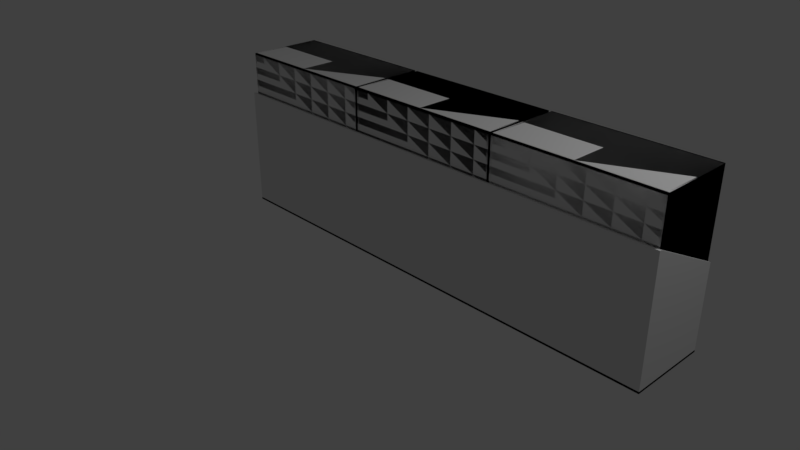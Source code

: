 # Source: capstoneProject_islandShelfHalf_Final_glassLocker.blend  (saved by Blender 2.79.0; exported with 4.5.12 LTS)
import bpy
from mathutils import Matrix  # noqa: F401  (used for matrix-valued properties, if any)

bpy.ops.wm.read_factory_settings(use_empty=True)
scene = bpy.context.scene
scene.name = 'Scene'

# ---- collections
col_collection_1 = bpy.data.collections.new('Collection 1'); scene.collection.children.link(col_collection_1)
col_collection_3 = bpy.data.collections.new('Collection 3'); scene.collection.children.link(col_collection_3)

# ---- materials (node trees are filled in below, after node groups)
mat_glass = bpy.data.materials.new('glass')
mat_glass.alpha_threshold = 0.0
mat_glass.use_transparent_shadow = False
mat_glass.roughness = 0.5
mat_metal_001 = bpy.data.materials.new('metal.001')
mat_metal_001.alpha_threshold = 0.0
mat_metal_001.use_transparent_shadow = False
mat_metal_001.roughness = 0.5

# ---- material node trees

# ---- world
world_world = bpy.data.worlds.new('World'); scene.world = world_world
world_world.color = (0.05088, 0.05088, 0.05088)
world_world.use_sun_shadow = False
world_world.sun_shadow_jitter_overblur = 0.0
world_world.cycles.sampling_method = 'MANUAL'

# ---- cameras
cam_camera_001 = bpy.data.cameras.new('Camera.001')
cam_camera_001.clip_end = 100.0
cam_camera_001.lens = 35.0
cam_camera_001.sensor_width = 32.0
cam_camera_001.sensor_height = 18.0
cam_camera_001.ortho_scale = 7.314
cam_camera_001.dof.focus_distance = 0.0
cam_camera_001.dof.aperture_fstop = 128.0
cam_camera_001.dof.aperture_blades = 6
cam_camera = bpy.data.cameras.new('Camera')
cam_camera.clip_end = 100.0
cam_camera.lens = 35.0
cam_camera.sensor_width = 32.0
cam_camera.sensor_height = 18.0
cam_camera.ortho_scale = 7.314
cam_camera.dof.focus_distance = 0.0
cam_camera.dof.aperture_fstop = 128.0

# ---- lights
light_lamp_001 = bpy.data.lights.new('Lamp.001', 'POINT')
light_lamp_001.transmission_factor = 0.0
light_lamp_001.energy = 100.0
light_lamp_001.shadow_buffer_clip_start = 0.5
light_lamp_001.shadow_soft_size = 0.1
light_lamp_001.shadow_maximum_resolution = 0.006
light_lamp_001.use_absolute_resolution = True
light_lamp = bpy.data.lights.new('Lamp', 'POINT')
light_lamp.transmission_factor = 0.0
light_lamp.cutoff_distance = 30.0
light_lamp.energy = 100.0
light_lamp.shadow_buffer_clip_start = 1.001
light_lamp.shadow_soft_size = 0.1
light_lamp.shadow_maximum_resolution = 0.006
light_lamp.use_absolute_resolution = True

# ---- meshes
me_cube_006 = bpy.data.meshes.new('Cube.006')
me_cube_006.from_pydata([(-1.006, -1.0, -1.0), (-1.006, -1.0, 1.0), (-1.006, 1.0, -1.0), (-1.006, 1.0, 1.0), (1.0, -1.0, -1.0), (1.0, -1.0, 1.0), (1.0, 1.0, -1.0), (1.0, 1.0, 1.0), (0.9752, 1.0, -1.0), (0.9752, 1.0, 1.0), (0.9752, -1.0, -1.0), (0.9752, -1.0, 1.0), (-0.9819, 1.0, -1.0), (-0.9819, -1.0, 1.0), (-0.9819, 1.0, 1.0), (-0.9819, -1.0, -1.0), (-1.006, -1.0, 0.9603), (-1.006, 1.0, 0.9603), (1.0, 1.0, 0.9603), (1.0, -1.0, 0.9603), (0.9752, -1.0, 0.9603), (0.9752, 1.0, 0.9603), (-0.9819, 1.0, 0.9603), (-0.9819, -1.0, 0.9603), (-1.006, 1.0, -0.9622), (1.0, 1.0, -0.9622), (1.0, -1.0, -0.9622), (0.9752, -1.0, -0.9622), (0.9752, 1.0, -0.9622), (-0.9819, 1.0, -0.9622), (-0.9819, -1.0, -0.9622), (-1.006, -1.0, -0.9622), (-1.006, -0.9506, -1.0), (-1.006, -0.9506, 1.0), (1.0, -0.9506, -1.0), (1.0, -0.9506, 1.0), (0.9752, -0.9506, 1.0), (-0.9819, -0.9506, 1.0), (1.0, -0.9506, 0.9603), (-1.006, -0.9506, 0.9603), (-1.006, -0.9506, -0.9622), (1.0, -0.9506, -0.9622), (-1.006, 0.9457, 1.0), (1.0, 0.9457, -1.0), (-1.006, 0.9457, 0.9603), (-1.006, 0.9457, -0.9622), (-1.006, 0.9457, -1.0), (1.0, 0.9457, 1.0), (0.9752, 0.9457, 1.0), (-0.9819, 0.9457, 1.0), (1.0, 0.9457, 0.9603), (1.0, 0.9457, -0.9622), (-1.006, -1.0, -1.0), (-1.006, -1.0, 1.0), (-1.006, 1.0, -1.0), (-1.006, 1.0, 1.0), (1.0, -1.0, -1.0), (1.0, -1.0, 1.0), (1.0, 1.0, -1.0), (1.0, 1.0, 1.0), (0.9752, 1.0, -1.0), (0.9752, 1.0, 1.0), (0.9752, -1.0, -1.0), (0.9752, -1.0, 1.0), (-0.9819, 1.0, -1.0), (-0.9819, -1.0, 1.0), (-0.9819, 1.0, 1.0), (-0.9819, -1.0, -1.0), (-1.006, -1.0, 0.9603), (-1.006, 1.0, 0.9603), (1.0, 1.0, 0.9603), (1.0, -1.0, 0.9603), (0.9752, -1.0, 0.9603), (0.9752, 1.0, 0.9603), (-0.9819, 1.0, 0.9603), (-0.9819, -1.0, 0.9603), (-1.006, 1.0, -0.9622), (1.0, 1.0, -0.9622), (1.0, -1.0, -0.9622), (0.9752, -1.0, -0.9622), (0.9752, 1.0, -0.9622), (-0.9819, 1.0, -0.9622), (-0.9819, -1.0, -0.9622), (-1.006, -1.0, -0.9622), (-1.006, -0.9506, -1.0), (-1.006, -0.9506, 1.0), (1.0, -0.9506, -1.0), (1.0, -0.9506, 1.0), (0.9752, -0.9506, 1.0), (-0.9819, -0.9506, 1.0), (1.0, -0.9506, 0.9603), (-1.006, -0.9506, 0.9603), (-1.006, -0.9506, -0.9622), (1.0, -0.9506, -0.9622), (-1.006, 0.9457, 1.0), (1.0, 0.9457, -1.0), (-1.006, 0.9457, 0.9603), (-1.006, 0.9457, -0.9622), (-1.006, 0.9457, -1.0), (1.0, 0.9457, 1.0), (0.9752, 0.9457, 1.0), (-0.9819, 0.9457, 1.0), (1.0, 0.9457, 0.9603), (1.0, 0.9457, -0.9622), (1.035, -1.0, -1.0), (1.035, -1.0, 1.0), (1.035, 1.0, -1.0), (1.035, 1.0, 1.0), (3.072, -1.0, -1.0), (3.072, -1.0, 1.0), (3.072, 1.0, -1.0), (3.072, 1.0, 1.0), (3.047, 1.0, -1.0), (3.047, 1.0, 1.0), (3.047, -1.0, -1.0), (3.047, -1.0, 1.0), (1.059, 1.0, -1.0), (1.059, -1.0, 1.0), (1.059, 1.0, 1.0), (1.059, -1.0, -1.0), (1.035, -1.0, 0.9603), (1.035, 1.0, 0.9603), (3.072, 1.0, 0.9603), (3.072, -1.0, 0.9603), (3.047, -1.0, 0.9603), (3.047, 1.0, 0.9603), (1.059, 1.0, 0.9603), (1.059, -1.0, 0.9603), (1.035, 1.0, -0.9623), (3.072, 1.0, -0.9623), (3.072, -1.0, -0.9623), (3.047, -1.0, -0.9623), (3.047, 1.0, -0.9623), (1.059, 1.0, -0.9623), (1.059, -1.0, -0.9623), (1.035, -1.0, -0.9623), (1.035, -0.9506, -1.0), (1.035, -0.9506, 1.0), (3.072, -0.9506, -1.0), (3.072, -0.9506, 1.0), (3.047, -0.9506, 1.0), (1.059, -0.9506, 1.0), (3.072, -0.9506, 0.9603), (1.035, -0.9506, 0.9603), (1.035, -0.9506, -0.9623), (3.072, -0.9506, -0.9623), (1.035, 0.9457, 1.0), (3.072, 0.9457, -1.0), (1.035, 0.9457, 0.9603), (1.035, 0.9457, -0.9623), (1.035, 0.9457, -1.0), (3.072, 0.9457, 1.0), (3.047, 0.9457, 1.0), (1.059, 0.9457, 1.0), (3.072, 0.9457, 0.9603), (3.072, 0.9457, -0.9623), (1.035, -1.0, -1.0), (1.035, -1.0, 1.0), (1.035, 1.0, -1.0), (1.035, 1.0, 1.0), (3.072, -1.0, -1.0), (3.072, -1.0, 1.0), (3.072, 1.0, -1.0), (3.072, 1.0, 1.0), (3.047, 1.0, -1.0), (3.047, 1.0, 1.0), (3.047, -1.0, -1.0), (3.047, -1.0, 1.0), (1.059, 1.0, -1.0), (1.059, -1.0, 1.0), (1.059, 1.0, 1.0), (1.059, -1.0, -1.0), (1.035, -1.0, 0.9603), (1.035, 1.0, 0.9603), (3.072, 1.0, 0.9603), (3.072, -1.0, 0.9603), (3.047, -1.0, 0.9603), (3.047, 1.0, 0.9603), (1.059, 1.0, 0.9603), (1.059, -1.0, 0.9603), (1.035, 1.0, -0.9623), (3.072, 1.0, -0.9623), (3.072, -1.0, -0.9623), (3.047, -1.0, -0.9623), (3.047, 1.0, -0.9623), (1.059, 1.0, -0.9623), (1.059, -1.0, -0.9623), (1.035, -1.0, -0.9623), (1.035, -0.9506, -1.0), (1.035, -0.9506, 1.0), (3.072, -0.9506, -1.0), (3.072, -0.9506, 1.0), (3.047, -0.9506, 1.0), (1.059, -0.9506, 1.0), (3.072, -0.9506, 0.9603), (1.035, -0.9506, 0.9603), (1.035, -0.9506, -0.9623), (3.072, -0.9506, -0.9623), (1.035, 0.9457, 1.0), (3.072, 0.9457, -1.0), (1.035, 0.9457, 0.9603), (1.035, 0.9457, -0.9623), (1.035, 0.9457, -1.0), (3.072, 0.9457, 1.0), (3.047, 0.9457, 1.0), (1.059, 0.9457, 1.0), (3.072, 0.9457, 0.9603), (3.072, 0.9457, -0.9623), (3.108, -1.011, -0.9998), (3.108, -1.011, 1.0), (3.108, 1.011, -0.9998), (3.108, 1.011, 1.0), (5.125, -1.011, -0.9998), (5.125, -1.011, 1.0), (5.125, 1.011, -0.9998), (5.125, 1.011, 1.0), (5.1, 1.011, -0.9998), (5.1, 1.011, 1.0), (5.1, -1.011, -0.9998), (5.1, -1.011, 1.0), (3.133, 1.011, -0.9998), (3.133, -1.011, 1.0), (3.133, 1.011, 1.0), (3.133, -1.011, -0.9998), (3.108, -1.011, 0.9605), (3.108, 1.011, 0.9605), (5.125, 1.011, 0.9605), (5.125, -1.011, 0.9605), (5.1, -1.011, 0.9605), (5.1, 1.011, 0.9605), (3.133, 1.011, 0.9605), (3.133, -1.011, 0.9605), (3.108, 1.011, -0.962), (5.125, 1.011, -0.962), (5.125, -1.011, -0.962), (5.1, -1.011, -0.962), (5.1, 1.011, -0.962), (3.133, 1.011, -0.962), (3.133, -1.011, -0.962), (3.108, -1.011, -0.962), (3.108, -0.9606, -0.9998), (3.108, -0.9606, 1.0), (5.125, -0.9606, -0.9998), (5.125, -0.9606, 1.0), (5.1, -0.9606, 1.0), (3.133, -0.9606, 1.0), (5.125, -0.9606, 0.9605), (3.108, -0.9606, 0.9605), (3.108, -0.9606, -0.962), (5.125, -0.9606, -0.962), (3.108, 0.9557, 1.0), (5.125, 0.9557, -0.9998), (3.108, 0.9557, 0.9605), (3.108, 0.9557, -0.962), (3.108, 0.9557, -0.9998), (5.125, 0.9557, 1.0), (5.1, 0.9557, 1.0), (3.133, 0.9557, 1.0), (5.125, 0.9557, 0.9605), (5.125, 0.9557, -0.962), (3.108, -1.011, -0.9998), (3.108, -1.011, 1.0), (3.108, 1.011, -0.9998), (3.108, 1.011, 1.0), (5.125, -1.011, -0.9998), (5.125, -1.011, 1.0), (5.125, 1.011, -0.9998), (5.125, 1.011, 1.0), (5.1, 1.011, -0.9998), (5.1, 1.011, 1.0), (5.1, -1.011, -0.9998), (5.1, -1.011, 1.0), (3.133, 1.011, -0.9998), (3.133, -1.011, 1.0), (3.133, 1.011, 1.0), (3.133, -1.011, -0.9998), (3.108, -1.011, 0.9605), (3.108, 1.011, 0.9605), (5.125, 1.011, 0.9605), (5.125, -1.011, 0.9605), (5.1, -1.011, 0.9605), (5.1, 1.011, 0.9605), (3.133, 1.011, 0.9605), (3.133, -1.011, 0.9605), (3.108, 1.011, -0.962), (5.125, 1.011, -0.962), (5.125, -1.011, -0.962), (5.1, -1.011, -0.962), (5.1, 1.011, -0.962), (3.133, 1.011, -0.962), (3.133, -1.011, -0.962), (3.108, -1.011, -0.962), (3.108, -0.9606, -0.9998), (3.108, -0.9606, 1.0), (5.125, -0.9606, -0.9998), (5.125, -0.9606, 1.0), (5.1, -0.9606, 1.0), (3.133, -0.9606, 1.0), (5.125, -0.9606, 0.9605), (3.108, -0.9606, 0.9605), (3.108, -0.9606, -0.962), (5.125, -0.9606, -0.962), (3.108, 0.9557, 1.0), (5.125, 0.9557, -0.9998), (3.108, 0.9557, 0.9605), (3.108, 0.9557, -0.962), (3.108, 0.9557, -0.9998), (5.125, 0.9557, 1.0), (5.1, 0.9557, 1.0), (3.133, 0.9557, 1.0), (5.125, 0.9557, 0.9605), (5.125, 0.9557, -0.962)], [], [(44, 42, 3, 17), (21, 9, 7, 18), (38, 35, 5, 19), (23, 13, 1, 16), (35, 36, 11, 5), (37, 33, 1, 13), (19, 5, 11, 20), (22, 14, 9, 21), (17, 3, 14, 22), (36, 37, 13, 11), (20, 11, 13, 23), (27, 20, 23, 30), (24, 17, 22, 29), (29, 22, 21, 28), (26, 19, 20, 27), (30, 23, 16, 31), (41, 38, 19, 26), (28, 21, 18, 25), (45, 44, 17, 24), (46, 45, 24, 2), (8, 28, 25, 6), (34, 41, 26, 4), (15, 30, 31, 0), (4, 26, 27, 10), (12, 29, 28, 8), (2, 24, 29, 12), (10, 27, 30, 15), (43, 51, 41, 34), (0, 31, 40, 32), (31, 16, 39, 40), (51, 50, 38, 41), (48, 49, 37, 36), (49, 42, 33, 37), (47, 48, 36, 35), (50, 47, 35, 38), (16, 1, 33, 39), (18, 7, 47, 50), (7, 9, 48, 47), (14, 3, 42, 49), (9, 14, 49, 48), (25, 18, 50, 51), (6, 25, 51, 43), (32, 40, 45, 46), (40, 39, 44, 45), (39, 33, 42, 44), (96, 94, 55, 69), (73, 61, 59, 70), (90, 87, 57, 71), (75, 65, 53, 68), (87, 88, 63, 57), (89, 85, 53, 65), (71, 57, 63, 72), (74, 66, 61, 73), (69, 55, 66, 74), (88, 89, 65, 63), (72, 63, 65, 75), (79, 72, 75, 82), (76, 69, 74, 81), (81, 74, 73, 80), (78, 71, 72, 79), (82, 75, 68, 83), (93, 90, 71, 78), (80, 73, 70, 77), (97, 96, 69, 76), (98, 97, 76, 54), (60, 80, 77, 58), (86, 93, 78, 56), (67, 82, 83, 52), (56, 78, 79, 62), (64, 81, 80, 60), (54, 76, 81, 64), (62, 79, 82, 67), (95, 103, 93, 86), (52, 83, 92, 84), (83, 68, 91, 92), (103, 102, 90, 93), (100, 101, 89, 88), (101, 94, 85, 89), (99, 100, 88, 87), (102, 99, 87, 90), (68, 53, 85, 91), (70, 59, 99, 102), (59, 61, 100, 99), (66, 55, 94, 101), (61, 66, 101, 100), (77, 70, 102, 103), (58, 77, 103, 95), (84, 92, 97, 98), (92, 91, 96, 97), (91, 85, 94, 96), (148, 146, 107, 121), (125, 113, 111, 122), (142, 139, 109, 123), (127, 117, 105, 120), (139, 140, 115, 109), (141, 137, 105, 117), (123, 109, 115, 124), (126, 118, 113, 125), (121, 107, 118, 126), (140, 141, 117, 115), (124, 115, 117, 127), (131, 124, 127, 134), (128, 121, 126, 133), (133, 126, 125, 132), (130, 123, 124, 131), (134, 127, 120, 135), (145, 142, 123, 130), (132, 125, 122, 129), (149, 148, 121, 128), (150, 149, 128, 106), (112, 132, 129, 110), (138, 145, 130, 108), (119, 134, 135, 104), (108, 130, 131, 114), (116, 133, 132, 112), (106, 128, 133, 116), (114, 131, 134, 119), (147, 155, 145, 138), (104, 135, 144, 136), (135, 120, 143, 144), (155, 154, 142, 145), (152, 153, 141, 140), (153, 146, 137, 141), (151, 152, 140, 139), (154, 151, 139, 142), (120, 105, 137, 143), (122, 111, 151, 154), (111, 113, 152, 151), (118, 107, 146, 153), (113, 118, 153, 152), (129, 122, 154, 155), (110, 129, 155, 147), (136, 144, 149, 150), (144, 143, 148, 149), (143, 137, 146, 148), (200, 198, 159, 173), (177, 165, 163, 174), (194, 191, 161, 175), (179, 169, 157, 172), (191, 192, 167, 161), (193, 189, 157, 169), (175, 161, 167, 176), (178, 170, 165, 177), (173, 159, 170, 178), (192, 193, 169, 167), (176, 167, 169, 179), (183, 176, 179, 186), (180, 173, 178, 185), (185, 178, 177, 184), (182, 175, 176, 183), (186, 179, 172, 187), (197, 194, 175, 182), (184, 177, 174, 181), (201, 200, 173, 180), (202, 201, 180, 158), (164, 184, 181, 162), (190, 197, 182, 160), (171, 186, 187, 156), (160, 182, 183, 166), (168, 185, 184, 164), (158, 180, 185, 168), (166, 183, 186, 171), (199, 207, 197, 190), (156, 187, 196, 188), (187, 172, 195, 196), (207, 206, 194, 197), (204, 205, 193, 192), (205, 198, 189, 193), (203, 204, 192, 191), (206, 203, 191, 194), (172, 157, 189, 195), (174, 163, 203, 206), (163, 165, 204, 203), (170, 159, 198, 205), (165, 170, 205, 204), (181, 174, 206, 207), (162, 181, 207, 199), (188, 196, 201, 202), (196, 195, 200, 201), (195, 189, 198, 200), (252, 250, 211, 225), (229, 217, 215, 226), (246, 243, 213, 227), (231, 221, 209, 224), (243, 244, 219, 213), (245, 241, 209, 221), (227, 213, 219, 228), (230, 222, 217, 229), (225, 211, 222, 230), (244, 245, 221, 219), (228, 219, 221, 231), (235, 228, 231, 238), (232, 225, 230, 237), (237, 230, 229, 236), (234, 227, 228, 235), (238, 231, 224, 239), (249, 246, 227, 234), (236, 229, 226, 233), (253, 252, 225, 232), (254, 253, 232, 210), (216, 236, 233, 214), (242, 249, 234, 212), (223, 238, 239, 208), (212, 234, 235, 218), (220, 237, 236, 216), (210, 232, 237, 220), (218, 235, 238, 223), (251, 259, 249, 242), (208, 239, 248, 240), (239, 224, 247, 248), (259, 258, 246, 249), (256, 257, 245, 244), (257, 250, 241, 245), (255, 256, 244, 243), (258, 255, 243, 246), (224, 209, 241, 247), (226, 215, 255, 258), (215, 217, 256, 255), (222, 211, 250, 257), (217, 222, 257, 256), (233, 226, 258, 259), (214, 233, 259, 251), (240, 248, 253, 254), (248, 247, 252, 253), (247, 241, 250, 252), (304, 302, 263, 277), (281, 269, 267, 278), (298, 295, 265, 279), (283, 273, 261, 276), (295, 296, 271, 265), (297, 293, 261, 273), (279, 265, 271, 280), (282, 274, 269, 281), (277, 263, 274, 282), (296, 297, 273, 271), (280, 271, 273, 283), (287, 280, 283, 290), (284, 277, 282, 289), (289, 282, 281, 288), (286, 279, 280, 287), (290, 283, 276, 291), (301, 298, 279, 286), (288, 281, 278, 285), (305, 304, 277, 284), (306, 305, 284, 262), (268, 288, 285, 266), (294, 301, 286, 264), (275, 290, 291, 260), (264, 286, 287, 270), (272, 289, 288, 268), (262, 284, 289, 272), (270, 287, 290, 275), (303, 311, 301, 294), (260, 291, 300, 292), (291, 276, 299, 300), (311, 310, 298, 301), (308, 309, 297, 296), (309, 302, 293, 297), (307, 308, 296, 295), (310, 307, 295, 298), (276, 261, 293, 299), (278, 267, 307, 310), (267, 269, 308, 307), (274, 263, 302, 309), (269, 274, 309, 308), (285, 278, 310, 311), (266, 285, 311, 303), (292, 300, 305, 306), (300, 299, 304, 305), (299, 293, 302, 304)])
me_cube_006.polygons.foreach_set('use_smooth', [True] * 270)
me_cube_006.polygons.foreach_set('material_index', [1, 1, 1, 1, 1, 1, 1, 1, 1, 1, 1, 0, 1, 0, 1, 1, 1, 1, 1, 1, 1, 1, 1, 1, 1, 1, 1, 1, 1, 1, 0, 0, 1, 1, 1, 1, 1, 1, 1, 1, 1, 1, 1, 0, 1, 1, 1, 1, 1, 1, 1, 1, 1, 1, 1, 1, 0, 1, 0, 1, 1, 1, 1, 1, 1, 1, 1, 1, 1, 1, 1, 1, 1, 1, 1, 0, 0, 1, 1, 1, 1, 1, 1, 1, 1, 1, 1, 1, 0, 1, 1, 1, 1, 1, 1, 1, 1, 1, 1, 1, 1, 0, 1, 0, 1, 1, 1, 1, 1, 1, 1, 1, 1, 1, 1, 1, 1, 1, 1, 1, 0, 0, 1, 1, 1, 1, 1, 1, 1, 1, 1, 1, 1, 0, 1, 1, 1, 1, 1, 1, 1, 1, 1, 1, 1, 1, 0, 1, 0, 1, 1, 1, 1, 1, 1, 1, 1, 1, 1, 1, 1, 1, 1, 1, 1, 0, 0, 1, 1, 1, 1, 1, 1, 1, 1, 1, 1, 1, 0, 1, 1, 1, 1, 1, 1, 1, 1, 1, 1, 1, 1, 0, 1, 0, 1, 1, 1, 1, 1, 1, 1, 1, 1, 1, 1, 1, 1, 1, 1, 1, 0, 0, 1, 1, 1, 1, 1, 1, 1, 1, 1, 1, 1, 0, 1, 1, 1, 1, 1, 1, 1, 1, 1, 1, 1, 1, 0, 1, 0, 1, 1, 1, 1, 1, 1, 1, 1, 1, 1, 1, 1, 1, 1, 1, 1, 0, 0, 1, 1, 1, 1, 1, 1, 1, 1, 1, 1, 1, 0, 1])
_k = set([(0, 31), (1, 13), (1, 16), (1, 33), (2, 24), (3, 14), (3, 17), (3, 42), (4, 26), (5, 11), (5, 19), (5, 35), (6, 25), (7, 9), (7, 18), (7, 47), (9, 14), (11, 13), (16, 31), (17, 24), (18, 25), (19, 26), (33, 42), (35, 47), (52, 83), (53, 65), (53, 68), (53, 85), (54, 76), (55, 66), (55, 69), (55, 94), (56, 78), (57, 63), (57, 71), (57, 87), (58, 77), (59, 61), (59, 70), (59, 99), (61, 66), (63, 65), (68, 83), (69, 76), (70, 77), (71, 78), (85, 94), (87, 99), (104, 135), (105, 117), (105, 120), (105, 137), (106, 128), (107, 118), (107, 121), (107, 146), (108, 130), (109, 115), (109, 123), (109, 139), (110, 129), (111, 113), (111, 122), (111, 151), (113, 118), (115, 117), (120, 135), (121, 128), (122, 129), (123, 130), (137, 146), (139, 151), (156, 187), (157, 169), (157, 172), (157, 189), (158, 180), (159, 170), (159, 173), (159, 198), (160, 182), (161, 167), (161, 175), (161, 191), (162, 181), (163, 165), (163, 174), (163, 203), (165, 170), (167, 169), (172, 187), (173, 180), (174, 181), (175, 182), (189, 198), (191, 203), (208, 239), (209, 221), (209, 224), (209, 241), (210, 232), (211, 222), (211, 225), (211, 250), (212, 234), (213, 219), (213, 227), (213, 243), (214, 233), (215, 217), (215, 226), (215, 255), (217, 222), (219, 221), (224, 239), (225, 232), (226, 233), (227, 234), (241, 250), (243, 255), (260, 291), (261, 273), (261, 276), (261, 293), (262, 284), (263, 274), (263, 277), (263, 302), (264, 286), (265, 271), (265, 279), (265, 295), (266, 285), (267, 269), (267, 278), (267, 307), (269, 274), (271, 273), (276, 291), (277, 284), (278, 285), (279, 286), (293, 302), (295, 307)])
me_cube_006.attributes.new('sharp_edge', 'BOOLEAN', 'EDGE').data.foreach_set('value', [ (min(e.vertices), max(e.vertices)) in _k for e in me_cube_006.edges])
me_cube_006.materials.append(mat_glass)
me_cube_006.materials.append(mat_metal_001)
me_cube_006.use_remesh_preserve_volume = False
me_cube_006.use_remesh_preserve_attributes = False
me_cube_006.use_mirror_vertex_groups = False
me_cube_006.update()
me_cube_006.normals_split_custom_set([tuple(v) for v in zip(*[iter([-1.0, 0.0, 0.0, -1.0, 0.0, 0.0, -1.0, 0.0, 0.0, -1.0, 0.0, 0.0, 0.0, 1.0, 0.0, 0.0, 1.0, 0.0, 0.0, 1.0, 0.0, 0.0, 1.0, 0.0, 1.0, 0.0, 0.0, 1.0, 0.0, 0.0, 1.0, 0.0, 0.0, 1.0, 0.0, 0.0, 0.0, -1.0, 0.0, 0.0, -1.0, 0.0, 0.0, -1.0, 0.0, 0.0, -1.0, 0.0, 0.0, 0.0, 1.0, 0.0, 0.0, 1.0, 0.0, 0.0, 1.0, 0.0, 0.0, 1.0, 0.0, 0.0, 1.0, 0.0, 0.0, 1.0, 0.0, 0.0, 1.0, 0.0, 0.0, 1.0, 0.0, -1.0, 0.0, 0.0, -1.0, 0.0, 0.0, -1.0, 0.0, 0.0, -1.0, 0.0, 0.0, 1.0, 0.0, 0.0, 1.0, 0.0, 0.0, 1.0, 0.0, 0.0, 1.0, 0.0, 0.0, 1.0, 0.0, 0.0, 1.0, 0.0, 0.0, 1.0, 0.0, 0.0, 1.0, 0.0, 0.0, 0.0, 1.0, 0.0, 0.0, 1.0, 0.0, 0.0, 1.0, 0.0, 0.0, 1.0, 0.0, -1.0, 0.0, 0.0, -1.0, 0.0, 0.0, -1.0, 0.0, 0.0, -1.0, 0.0, 0.0, -1.0, 0.0, 0.0, -1.0, 0.0, 0.0, -1.0, 0.0, 0.0, -1.0, 0.0, 0.0, 1.0, 0.0, 0.0, 1.0, 0.0, 0.0, 1.0, 0.0, 0.0, 1.0, 0.0, 0.0, 1.0, 0.0, 0.0, 1.0, 0.0, 0.0, 1.0, 0.0, 0.0, 1.0, 0.0, 0.0, -1.0, 0.0, 0.0, -1.0, 0.0, 0.0, -1.0, 0.0, 0.0, -1.0, 0.0, 0.0, -1.0, 0.0, 0.0, -1.0, 0.0, 0.0, -1.0, 0.0, 0.0, -1.0, 0.0, 1.0, 0.0, 0.0, 1.0, 0.0, 0.0, 1.0, 0.0, 0.0, 1.0, 0.0, 0.0, 0.0, 1.0, 0.0, 0.0, 1.0, 0.0, 0.0, 1.0, 0.0, 0.0, 1.0, 0.0, -1.0, 0.0, 0.0, -1.0, 0.0, 0.0, -1.0, 0.0, 0.0, -1.0, 0.0, 0.0, -1.0, 0.0, 0.0, -1.0, 0.0, 0.0, -1.0, 0.0, 0.0, -1.0, 0.0, 0.0, 0.0, 1.0, 0.0, 0.0, 1.0, 0.0, 0.0, 1.0, 0.0, 0.0, 1.0, 0.0, 1.0, 0.0, 0.0, 1.0, 0.0, 0.0, 1.0, 0.0, 0.0, 1.0, 0.0, 0.0, 0.0, -1.0, 0.0, 0.0, -1.0, 0.0, 0.0, -1.0, 0.0, 0.0, -1.0, 0.0, 0.0, -1.0, 0.0, 0.0, -1.0, 0.0, 0.0, -1.0, 0.0, 0.0, -1.0, 0.0, 0.0, 1.0, 0.0, 0.0, 1.0, 0.0, 0.0, 1.0, 0.0, 0.0, 1.0, 0.0, 0.0, 1.0, 0.0, 0.0, 1.0, 0.0, 0.0, 1.0, 0.0, 0.0, 1.0, 0.0, 0.0, -1.0, 0.0, 0.0, -1.0, 0.0, 0.0, -1.0, 0.0, 0.0, -1.0, 0.0, 1.0, 0.0, 0.0, 1.0, 0.0, 0.0, 1.0, 0.0, 0.0, 1.0, 0.0, 0.0, -1.0, 0.0, 0.0, -1.0, 0.0, 0.0, -1.0, 0.0, 0.0, -1.0, 0.0, 0.0, -1.0, 0.0, 0.0, -1.0, 0.0, 0.0, -1.0, 0.0, 0.0, -1.0, 0.0, 0.0, 1.0, 0.0, 0.0, 1.0, 0.0, 0.0, 1.0, 0.0, 0.0, 1.0, 0.0, 0.0, 0.0, 0.0, 1.0, 0.0, 0.0, 1.0, 0.0, 0.0, 1.0, 0.0, 0.0, 1.0, 0.0, 0.0, 1.0, 0.0, 0.0, 1.0, 0.0, 0.0, 1.0, 0.0, 0.0, 1.0, 0.0, 0.0, 1.0, 0.0, 0.0, 1.0, 0.0, 0.0, 1.0, 0.0, 0.0, 1.0, 1.0, 0.0, 0.0, 1.0, 0.0, 0.0, 1.0, 0.0, 0.0, 1.0, 0.0, 0.0, -1.0, 0.0, 0.0, -1.0, 0.0, 0.0, -1.0, 0.0, 0.0, -1.0, 0.0, 0.0, 1.0, 0.0, 0.0, 1.0, 0.0, 0.0, 1.0, 0.0, 0.0, 1.0, 0.0, 0.0, 0.0, 0.0, 1.0, 0.0, 0.0, 1.0, 0.0, 0.0, 1.0, 0.0, 0.0, 1.0, 0.0, 0.0, 1.0, 0.0, 0.0, 1.0, 0.0, 0.0, 1.0, 0.0, 0.0, 1.0, 0.0, 0.0, 1.0, 0.0, 0.0, 1.0, 0.0, 0.0, 1.0, 0.0, 0.0, 1.0, 1.0, 0.0, 0.0, 1.0, 0.0, 0.0, 1.0, 0.0, 0.0, 1.0, 0.0, 0.0, 1.0, 0.0, 0.0, 1.0, 0.0, 0.0, 1.0, 0.0, 0.0, 1.0, 0.0, 0.0, -1.0, 0.0, 0.0, -1.0, 0.0, 0.0, -1.0, 0.0, 0.0, -1.0, 0.0, 0.0, -1.0, 0.0, 0.0, -1.0, 0.0, 0.0, -1.0, 0.0, 0.0, -1.0, 0.0, 0.0, -1.0, 0.0, 0.0, -1.0, 0.0, 0.0, -1.0, 0.0, 0.0, -1.0, 0.0, 0.0, -1.0, 0.0, 0.0, -1.0, 0.0, 0.0, -1.0, 0.0, 0.0, -1.0, 0.0, 0.0, 0.0, 1.0, 0.0, 0.0, 1.0, 0.0, 0.0, 1.0, 0.0, 0.0, 1.0, 0.0, 1.0, 0.0, 0.0, 1.0, 0.0, 0.0, 1.0, 0.0, 0.0, 1.0, 0.0, 0.0, 0.0, -1.0, 0.0, 0.0, -1.0, 0.0, 0.0, -1.0, 0.0, 0.0, -1.0, 0.0, 0.0, 0.0, 1.0, 0.0, 0.0, 1.0, 0.0, 0.0, 1.0, 0.0, 0.0, 1.0, 0.0, 0.0, 1.0, 0.0, 0.0, 1.0, 0.0, 0.0, 1.0, 0.0, 0.0, 1.0, 0.0, -1.0, 0.0, 0.0, -1.0, 0.0, 0.0, -1.0, 0.0, 0.0, -1.0, 0.0, 0.0, 1.0, 0.0, 0.0, 1.0, 0.0, 0.0, 1.0, 0.0, 0.0, 1.0, 0.0, 0.0, 1.0, 0.0, 0.0, 1.0, 0.0, 0.0, 1.0, 0.0, 0.0, 1.0, 0.0, 0.0, 0.0, 1.0, 0.0, 0.0, 1.0, 0.0, 0.0, 1.0, 0.0, 0.0, 1.0, 0.0, -1.0, 0.0, 0.0, -1.0, 0.0, 0.0, -1.0, 0.0, 0.0, -1.0, 0.0, 0.0, -1.0, 0.0, 0.0, -1.0, 0.0, 0.0, -1.0, 0.0, 0.0, -1.0, 0.0, 0.0, 1.0, 0.0, 0.0, 1.0, 0.0, 0.0, 1.0, 0.0, 0.0, 1.0, 0.0, 0.0, 1.0, 0.0, 0.0, 1.0, 0.0, 0.0, 1.0, 0.0, 0.0, 1.0, 0.0, 0.0, -1.0, 0.0, 0.0, -1.0, 0.0, 0.0, -1.0, 0.0, 0.0, -1.0, 0.0, 0.0, -1.0, 0.0, 0.0, -1.0, 0.0, 0.0, -1.0, 0.0, 0.0, -1.0, 0.0, 1.0, 0.0, 0.0, 1.0, 0.0, 0.0, 1.0, 0.0, 0.0, 1.0, 0.0, 0.0, 0.0, 1.0, 0.0, 0.0, 1.0, 0.0, 0.0, 1.0, 0.0, 0.0, 1.0, 0.0, -1.0, 0.0, 0.0, -1.0, 0.0, 0.0, -1.0, 0.0, 0.0, -1.0, 0.0, 0.0, -1.0, 0.0, 0.0, -1.0, 0.0, 0.0, -1.0, 0.0, 0.0, -1.0, 0.0, 0.0, 0.0, 1.0, 0.0, 0.0, 1.0, 0.0, 0.0, 1.0, 0.0, 0.0, 1.0, 0.0, 1.0, 0.0, 0.0, 1.0, 0.0, 0.0, 1.0, 0.0, 0.0, 1.0, 0.0, 0.0, 0.0, -1.0, 0.0, 0.0, -1.0, 0.0, 0.0, -1.0, 0.0, 0.0, -1.0, 0.0, 0.0, -1.0, 0.0, 0.0, -1.0, 0.0, 0.0, -1.0, 0.0, 0.0, -1.0, 0.0, 0.0, 1.0, 0.0, 0.0, 1.0, 0.0, 0.0, 1.0, 0.0, 0.0, 1.0, 0.0, 0.0, 1.0, 0.0, 0.0, 1.0, 0.0, 0.0, 1.0, 0.0, 0.0, 1.0, 0.0, 0.0, -1.0, 0.0, 0.0, -1.0, 0.0, 0.0, -1.0, 0.0, 0.0, -1.0, 0.0, 1.0, 0.0, 0.0, 1.0, 0.0, 0.0, 1.0, 0.0, 0.0, 1.0, 0.0, 0.0, -1.0, 0.0, 0.0, -1.0, 0.0, 0.0, -1.0, 0.0, 0.0, -1.0, 0.0, 0.0, -1.0, 0.0, 0.0, -1.0, 0.0, 0.0, -1.0, 0.0, 0.0, -1.0, 0.0, 0.0, 1.0, 0.0, 0.0, 1.0, 0.0, 0.0, 1.0, 0.0, 0.0, 1.0, 0.0, 0.0, 0.0, 0.0, 1.0, 0.0, 0.0, 1.0, 0.0, 0.0, 1.0, 0.0, 0.0, 1.0, 0.0, 0.0, 1.0, 0.0, 0.0, 1.0, 0.0, 0.0, 1.0, 0.0, 0.0, 1.0, 0.0, 0.0, 1.0, 0.0, 0.0, 1.0, 0.0, 0.0, 1.0, 0.0, 0.0, 1.0, 1.0, 0.0, 0.0, 1.0, 0.0, 0.0, 1.0, 0.0, 0.0, 1.0, 0.0, 0.0, -1.0, 0.0, 0.0, -1.0, 0.0, 0.0, -1.0, 0.0, 0.0, -1.0, 0.0, 0.0, 1.0, 0.0, 0.0, 1.0, 0.0, 0.0, 1.0, 0.0, 0.0, 1.0, 0.0, 0.0, 0.0, 0.0, 1.0, 0.0, 0.0, 1.0, 0.0, 0.0, 1.0, 0.0, 0.0, 1.0, 0.0, 0.0, 1.0, 0.0, 0.0, 1.0, 0.0, 0.0, 1.0, 0.0, 0.0, 1.0, 0.0, 0.0, 1.0, 0.0, 0.0, 1.0, 0.0, 0.0, 1.0, 0.0, 0.0, 1.0, 1.0, 0.0, 0.0, 1.0, 0.0, 0.0, 1.0, 0.0, 0.0, 1.0, 0.0, 0.0, 1.0, 0.0, 0.0, 1.0, 0.0, 0.0, 1.0, 0.0, 0.0, 1.0, 0.0, 0.0, -1.0, 0.0, 0.0, -1.0, 0.0, 0.0, -1.0, 0.0, 0.0, -1.0, 0.0, 0.0, -1.0, 0.0, 0.0, -1.0, 0.0, 0.0, -1.0, 0.0, 0.0, -1.0, 0.0, 0.0, -1.0, 0.0, 0.0, -1.0, 0.0, 0.0, -1.0, 0.0, 0.0, -1.0, 0.0, 0.0, -1.0, 0.0, 0.0, -1.0, 0.0, 0.0, -1.0, 0.0, 0.0, -1.0, 0.0, 0.0, 0.0, 1.0, 0.0, 0.0, 1.0, 0.0, 0.0, 1.0, 0.0, 0.0, 1.0, 0.0, 1.0, 0.0, 0.0, 1.0, 0.0, 0.0, 1.0, 0.0, 0.0, 1.0, 0.0, 0.0, 0.0, -1.0, 0.0, 0.0, -1.0, 0.0, 0.0, -1.0, 0.0, 0.0, -1.0, 0.0, 0.0, 0.0, 1.0, 0.0, 0.0, 1.0, 0.0, 0.0, 1.0, 0.0, 0.0, 1.0, 0.0, 0.0, 1.0, 0.0, 0.0, 1.0, 0.0, 0.0, 1.0, 0.0, 0.0, 1.0, 0.0, -1.0, 0.0, 0.0, -1.0, 0.0, 0.0, -1.0, 0.0, 0.0, -1.0, 0.0, 0.0, 1.0, 0.0, 0.0, 1.0, 0.0, 0.0, 1.0, 0.0, 0.0, 1.0, 0.0, 0.0, 1.0, 0.0, 0.0, 1.0, 0.0, 0.0, 1.0, 0.0, 0.0, 1.0, 0.0, 0.0, 0.0, 1.0, 0.0, 0.0, 1.0, 0.0, 0.0, 1.0, 0.0, 0.0, 1.0, 0.0, -1.0, 0.0, 0.0, -1.0, 0.0, 0.0, -1.0, 0.0, 0.0, -1.0, 0.0, 0.0, -1.0, 0.0, 0.0, -1.0, 0.0, 0.0, -1.0, 0.0, 0.0, -1.0, 0.0, 0.0, 1.0, 0.0, 0.0, 1.0, 0.0, 0.0, 1.0, 0.0, 0.0, 1.0, 0.0, 0.0, 1.0, 0.0, 0.0, 1.0, 0.0, 0.0, 1.0, 0.0, 0.0, 1.0, 0.0, 0.0, -1.0, 0.0, 0.0, -1.0, 0.0, 0.0, -1.0, 0.0, 0.0, -1.0, 0.0, 0.0, -1.0, 0.0, 0.0, -1.0, 0.0, 0.0, -1.0, 0.0, 0.0, -1.0, 0.0, 1.0, 0.0, 0.0, 1.0, 0.0, 0.0, 1.0, 0.0, 0.0, 1.0, 0.0, 0.0, 0.0, 1.0, 0.0, 0.0, 1.0, 0.0, 0.0, 1.0, 0.0, 0.0, 1.0, 0.0, -1.0, 0.0, 0.0, -1.0, 0.0, 0.0, -1.0, 0.0, 0.0, -1.0, 0.0, 0.0, -1.0, 0.0, 0.0, -1.0, 0.0, 0.0, -1.0, 0.0, 0.0, -1.0, 0.0, 0.0, 0.0, 1.0, 0.0, 0.0, 1.0, 0.0, 0.0, 1.0, 0.0, 0.0, 1.0, 0.0, 1.0, 0.0, 0.0, 1.0, 0.0, 0.0, 1.0, 0.0, 0.0, 1.0, 0.0, 0.0, 0.0, -1.0, 0.0, 0.0, -1.0, 0.0, 0.0, -1.0, 0.0, 0.0, -1.0, 0.0, 0.0, -1.0, 0.0, 0.0, -1.0, 0.0, 0.0, -1.0, 0.0, 0.0, -1.0, 0.0, 0.0, 1.0, 0.0, 0.0, 1.0, 0.0, 0.0, 1.0, 0.0, 0.0, 1.0, 0.0, 0.0, 1.0, 0.0, 0.0, 1.0, 0.0, 0.0, 1.0, 0.0, 0.0, 1.0, 0.0, 0.0, -1.0, 0.0, 0.0, -1.0, 0.0, 0.0, -1.0, 0.0, 0.0, -1.0, 0.0, 1.0, 0.0, 0.0, 1.0, 0.0, 0.0, 1.0, 0.0, 0.0, 1.0, 0.0, 0.0, -1.0, 0.0, 0.0, -1.0, 0.0, 0.0, -1.0, 0.0, 0.0, -1.0, 0.0, 0.0, -1.0, 0.0, 0.0, -1.0, 0.0, 0.0, -1.0, 0.0, 0.0, -1.0, 0.0, 0.0, 1.0, 0.0, 0.0, 1.0, 0.0, 0.0, 1.0, 0.0, 0.0, 1.0, 0.0, 0.0, 0.0, 0.0, 1.0, 0.0, 0.0, 1.0, 0.0, 0.0, 1.0, 0.0, 0.0, 1.0, 0.0, 0.0, 1.0, 0.0, 0.0, 1.0, 0.0, 0.0, 1.0, 0.0, 0.0, 1.0, 0.0, 0.0, 1.0, 0.0, 0.0, 1.0, 0.0, 0.0, 1.0, 0.0, 0.0, 1.0, 1.0, 0.0, 0.0, 1.0, 0.0, 0.0, 1.0, 0.0, 0.0, 1.0, 0.0, 0.0, -1.0, 0.0, 0.0, -1.0, 0.0, 0.0, -1.0, 0.0, 0.0, -1.0, 0.0, 0.0, 1.0, 0.0, 0.0, 1.0, 0.0, 0.0, 1.0, 0.0, 0.0, 1.0, 0.0, 0.0, 0.0, 0.0, 1.0, 0.0, 0.0, 1.0, 0.0, 0.0, 1.0, 0.0, 0.0, 1.0, 0.0, 0.0, 1.0, 0.0, 0.0, 1.0, 0.0, 0.0, 1.0, 0.0, 0.0, 1.0, 0.0, 0.0, 1.0, 0.0, 0.0, 1.0, 0.0, 0.0, 1.0, 0.0, 0.0, 1.0, 1.0, 0.0, 0.0, 1.0, 0.0, 0.0, 1.0, 0.0, 0.0, 1.0, 0.0, 0.0, 1.0, 0.0, 0.0, 1.0, 0.0, 0.0, 1.0, 0.0, 0.0, 1.0, 0.0, 0.0, -1.0, 0.0, 0.0, -1.0, 0.0, 0.0, -1.0, 0.0, 0.0, -1.0, 0.0, 0.0, -1.0, 0.0, 0.0, -1.0, 0.0, 0.0, -1.0, 0.0, 0.0, -1.0, 0.0, 0.0, -1.0, 0.0, 0.0, -1.0, 0.0, 0.0, -1.0, 0.0, 0.0, -1.0, 0.0, 0.0, -1.0, 0.0, 0.0, -1.0, 0.0, 0.0, -1.0, 0.0, 0.0, -1.0, 0.0, 0.0, 0.0, 1.0, 0.0, 0.0, 1.0, 0.0, 0.0, 1.0, 0.0, 0.0, 1.0, 0.0, 1.0, 0.0, 0.0, 1.0, 0.0, 0.0, 1.0, 0.0, 0.0, 1.0, 0.0, 0.0, 0.0, -1.0, 0.0, 0.0, -1.0, 0.0, 0.0, -1.0, 0.0, 0.0, -1.0, 0.0, 0.0, 0.0, 1.0, 0.0, 0.0, 1.0, 0.0, 0.0, 1.0, 0.0, 0.0, 1.0, 0.0, 0.0, 1.0, 0.0, 0.0, 1.0, 0.0, 0.0, 1.0, 0.0, 0.0, 1.0, 0.0, -1.0, 0.0, 0.0, -1.0, 0.0, 0.0, -1.0, 0.0, 0.0, -1.0, 0.0, 0.0, 1.0, 0.0, 0.0, 1.0, 0.0, 0.0, 1.0, 0.0, 0.0, 1.0, 0.0, 0.0, 1.0, 0.0, 0.0, 1.0, 0.0, 0.0, 1.0, 0.0, 0.0, 1.0, 0.0, 0.0, 0.0, 1.0, 0.0, 0.0, 1.0, 0.0, 0.0, 1.0, 0.0, 0.0, 1.0, 0.0, -1.0, 0.0, 0.0, -1.0, 0.0, 0.0, -1.0, 0.0, 0.0, -1.0, 0.0, 0.0, -1.0, 0.0, 0.0, -1.0, 0.0, 0.0, -1.0, 0.0, 0.0, -1.0, 0.0, 0.0, 1.0, 0.0, 0.0, 1.0, 0.0, 0.0, 1.0, 0.0, 0.0, 1.0, 0.0, 0.0, 1.0, 0.0, 0.0, 1.0, 0.0, 0.0, 1.0, 0.0, 0.0, 1.0, 0.0, 0.0, -1.0, 0.0, 0.0, -1.0, 0.0, 0.0, -1.0, 0.0, 0.0, -1.0, 0.0, 0.0, -1.0, 0.0, 0.0, -1.0, 0.0, 0.0, -1.0, 0.0, 0.0, -1.0, 0.0, 1.0, 0.0, 0.0, 1.0, 0.0, 0.0, 1.0, 0.0, 0.0, 1.0, 0.0, 0.0, 0.0, 1.0, 0.0, 0.0, 1.0, 0.0, 0.0, 1.0, 0.0, 0.0, 1.0, 0.0, -1.0, 0.0, 0.0, -1.0, 0.0, 0.0, -1.0, 0.0, 0.0, -1.0, 0.0, 0.0, -1.0, 0.0, 0.0, -1.0, 0.0, 0.0, -1.0, 0.0, 0.0, -1.0, 0.0, 0.0, 0.0, 1.0, 0.0, 0.0, 1.0, 0.0, 0.0, 1.0, 0.0, 0.0, 1.0, 0.0, 1.0, 0.0, 0.0, 1.0, 0.0, 0.0, 1.0, 0.0, 0.0, 1.0, 0.0, 0.0, 0.0, -1.0, 0.0, 0.0, -1.0, 0.0, 0.0, -1.0, 0.0, 0.0, -1.0, 0.0, 0.0, -1.0, 0.0, 0.0, -1.0, 0.0, 0.0, -1.0, 0.0, 0.0, -1.0, 0.0, 0.0, 1.0, 0.0, 0.0, 1.0, 0.0, 0.0, 1.0, 0.0, 0.0, 1.0, 0.0, 0.0, 1.0, 0.0, 0.0, 1.0, 0.0, 0.0, 1.0, 0.0, 0.0, 1.0, 0.0, 0.0, -1.0, 0.0, 0.0, -1.0, 0.0, 0.0, -1.0, 0.0, 0.0, -1.0, 0.0, 1.0, 0.0, 0.0, 1.0, 0.0, 0.0, 1.0, 0.0, 0.0, 1.0, 0.0, 0.0, -1.0, 0.0, 0.0, -1.0, 0.0, 0.0, -1.0, 0.0, 0.0, -1.0, 0.0, 0.0, -1.0, 0.0, 0.0, -1.0, 0.0, 0.0, -1.0, 0.0, 0.0, -1.0, 0.0, 0.0, 1.0, 0.0, 0.0, 1.0, 0.0, 0.0, 1.0, 0.0, 0.0, 1.0, 0.0, 0.0, 0.0, 0.0, 1.0, 0.0, 0.0, 1.0, 0.0, 0.0, 1.0, 0.0, 0.0, 1.0, 0.0, 0.0, 1.0, 0.0, 0.0, 1.0, 0.0, 0.0, 1.0, 0.0, 0.0, 1.0, 0.0, 0.0, 1.0, 0.0, 0.0, 1.0, 0.0, 0.0, 1.0, 0.0, 0.0, 1.0, 1.0, 0.0, 0.0, 1.0, 0.0, 0.0, 1.0, 0.0, 0.0, 1.0, 0.0, 0.0, -1.0, 0.0, 0.0, -1.0, 0.0, 0.0, -1.0, 0.0, 0.0, -1.0, 0.0, 0.0, 1.0, 0.0, 0.0, 1.0, 0.0, 0.0, 1.0, 0.0, 0.0, 1.0, 0.0, 0.0, 0.0, 0.0, 1.0, 0.0, 0.0, 1.0, 0.0, 0.0, 1.0, 0.0, 0.0, 1.0, 0.0, 0.0, 1.0, 0.0, 0.0, 1.0, 0.0, 0.0, 1.0, 0.0, 0.0, 1.0, 0.0, 0.0, 1.0, 0.0, 0.0, 1.0, 0.0, 0.0, 1.0, 0.0, 0.0, 1.0, 1.0, 0.0, 0.0, 1.0, 0.0, 0.0, 1.0, 0.0, 0.0, 1.0, 0.0, 0.0, 1.0, 0.0, 0.0, 1.0, 0.0, 0.0, 1.0, 0.0, 0.0, 1.0, 0.0, 0.0, -1.0, 0.0, 0.0, -1.0, 0.0, 0.0, -1.0, 0.0, 0.0, -1.0, 0.0, 0.0, -1.0, 0.0, 0.0, -1.0, 0.0, 0.0, -1.0, 0.0, 0.0, -1.0, 0.0, 0.0, -1.0, 0.0, 0.0, -1.0, 0.0, 0.0, -1.0, 0.0, 0.0, -1.0, 0.0, 0.0, -1.0, 0.0, 0.0, -1.0, 0.0, 0.0, -1.0, 0.0, 0.0, -1.0, 0.0, 0.0, 0.0, 1.0, 0.0, 0.0, 1.0, 0.0, 0.0, 1.0, 0.0, 0.0, 1.0, 0.0, 1.0, 0.0, 0.0, 1.0, 0.0, 0.0, 1.0, 0.0, 0.0, 1.0, 0.0, 0.0, 0.0, -1.0, 0.0, 0.0, -1.0, 0.0, 0.0, -1.0, 0.0, 0.0, -1.0, 0.0, 0.0, 0.0, 1.0, 0.0, 0.0, 1.0, 0.0, 0.0, 1.0, 0.0, 0.0, 1.0, 0.0, 0.0, 1.0, 0.0, 0.0, 1.0, 0.0, 0.0, 1.0, 0.0, 0.0, 1.0, 0.0, -1.0, 0.0, 0.0, -1.0, 0.0, 0.0, -1.0, 0.0, 0.0, -1.0, 0.0, 0.0, 1.0, 0.0, 0.0, 1.0, 0.0, 0.0, 1.0, 0.0, 0.0, 1.0, 0.0, 0.0, 1.0, 0.0, 0.0, 1.0, 0.0, 0.0, 1.0, 0.0, 0.0, 1.0, 0.0, 0.0, 0.0, 1.0, 0.0, 0.0, 1.0, 0.0, 0.0, 1.0, 0.0, 0.0, 1.0, 0.0, -1.0, 0.0, 0.0, -1.0, 0.0, 0.0, -1.0, 0.0, 0.0, -1.0, 0.0, 0.0, -1.0, 0.0, 0.0, -1.0, 0.0, 0.0, -1.0, 0.0, 0.0, -1.0, 0.0, 0.0, 1.0, 0.0, 0.0, 1.0, 0.0, 0.0, 1.0, 0.0, 0.0, 1.0, 0.0, 0.0, 1.0, 0.0, 0.0, 1.0, 0.0, 0.0, 1.0, 0.0, 0.0, 1.0, 0.0, 0.0, -1.0, 0.0, 0.0, -1.0, 0.0, 0.0, -1.0, 0.0, 0.0, -1.0, 0.0, 0.0, -1.0, 0.0, 0.0, -1.0, 0.0, 0.0, -1.0, 0.0, 0.0, -1.0, 0.0, 1.0, 0.0, 0.0, 1.0, 0.0, 0.0, 1.0, 0.0, 0.0, 1.0, 0.0, 0.0, 0.0, 1.0, 0.0, 0.0, 1.0, 0.0, 0.0, 1.0, 0.0, 0.0, 1.0, 0.0, -1.0, 0.0, 0.0, -1.0, 0.0, 0.0, -1.0, 0.0, 0.0, -1.0, 0.0, 0.0, -1.0, 0.0, 0.0, -1.0, 0.0, 0.0, -1.0, 0.0, 0.0, -1.0, 0.0, 0.0, 0.0, 1.0, 0.0, 0.0, 1.0, 0.0, 0.0, 1.0, 0.0, 0.0, 1.0, 0.0, 1.0, 0.0, 0.0, 1.0, 0.0, 0.0, 1.0, 0.0, 0.0, 1.0, 0.0, 0.0, 0.0, -1.0, 0.0, 0.0, -1.0, 0.0, 0.0, -1.0, 0.0, 0.0, -1.0, 0.0, 0.0, -1.0, 0.0, 0.0, -1.0, 0.0, 0.0, -1.0, 0.0, 0.0, -1.0, 0.0, 0.0, 1.0, 0.0, 0.0, 1.0, 0.0, 0.0, 1.0, 0.0, 0.0, 1.0, 0.0, 0.0, 1.0, 0.0, 0.0, 1.0, 0.0, 0.0, 1.0, 0.0, 0.0, 1.0, 0.0, 0.0, -1.0, 0.0, 0.0, -1.0, 0.0, 0.0, -1.0, 0.0, 0.0, -1.0, 0.0, 1.0, 0.0, 0.0, 1.0, 0.0, 0.0, 1.0, 0.0, 0.0, 1.0, 0.0, 0.0, -1.0, 0.0, 0.0, -1.0, 0.0, 0.0, -1.0, 0.0, 0.0, -1.0, 0.0, 0.0, -1.0, 0.0, 0.0, -1.0, 0.0, 0.0, -1.0, 0.0, 0.0, -1.0, 0.0, 0.0, 1.0, 0.0, 0.0, 1.0, 0.0, 0.0, 1.0, 0.0, 0.0, 1.0, 0.0, 0.0, 0.0, 0.0, 1.0, 0.0, 0.0, 1.0, 0.0, 0.0, 1.0, 0.0, 0.0, 1.0, 0.0, 0.0, 1.0, 0.0, 0.0, 1.0, 0.0, 0.0, 1.0, 0.0, 0.0, 1.0, 0.0, 0.0, 1.0, 0.0, 0.0, 1.0, 0.0, 0.0, 1.0, 0.0, 0.0, 1.0, 1.0, 0.0, 0.0, 1.0, 0.0, 0.0, 1.0, 0.0, 0.0, 1.0, 0.0, 0.0, -1.0, 0.0, 0.0, -1.0, 0.0, 0.0, -1.0, 0.0, 0.0, -1.0, 0.0, 0.0, 1.0, 0.0, 0.0, 1.0, 0.0, 0.0, 1.0, 0.0, 0.0, 1.0, 0.0, 0.0, 0.0, 0.0, 1.0, 0.0, 0.0, 1.0, 0.0, 0.0, 1.0, 0.0, 0.0, 1.0, 0.0, 0.0, 1.0, 0.0, 0.0, 1.0, 0.0, 0.0, 1.0, 0.0, 0.0, 1.0, 0.0, 0.0, 1.0, 0.0, 0.0, 1.0, 0.0, 0.0, 1.0, 0.0, 0.0, 1.0, 1.0, 0.0, 0.0, 1.0, 0.0, 0.0, 1.0, 0.0, 0.0, 1.0, 0.0, 0.0, 1.0, 0.0, 0.0, 1.0, 0.0, 0.0, 1.0, 0.0, 0.0, 1.0, 0.0, 0.0, -1.0, 0.0, 0.0, -1.0, 0.0, 0.0, -1.0, 0.0, 0.0, -1.0, 0.0, 0.0, -1.0, 0.0, 0.0, -1.0, 0.0, 0.0, -1.0, 0.0, 0.0, -1.0, 0.0, 0.0, -1.0, 0.0, 0.0, -1.0, 0.0, 0.0, -1.0, 0.0, 0.0, -1.0, 0.0, 0.0, -1.0, 0.0, 0.0, -1.0, 0.0, 0.0, -1.0, 0.0, 0.0, -1.0, 0.0, 0.0, 0.0, 1.0, 0.0, 0.0, 1.0, 0.0, 0.0, 1.0, 0.0, 0.0, 1.0, 0.0, 1.0, 0.0, 0.0, 1.0, 0.0, 0.0, 1.0, 0.0, 0.0, 1.0, 0.0, 0.0, 0.0, -1.0, 0.0, 0.0, -1.0, 0.0, 0.0, -1.0, 0.0, 0.0, -1.0, 0.0, 0.0, 0.0, 1.0, 0.0, 0.0, 1.0, 0.0, 0.0, 1.0, 0.0, 0.0, 1.0, 0.0, 0.0, 1.0, 0.0, 0.0, 1.0, 0.0, 0.0, 1.0, 0.0, 0.0, 1.0, 0.0, -1.0, 0.0, 0.0, -1.0, 0.0, 0.0, -1.0, 0.0, 0.0, -1.0, 0.0, 0.0, 1.0, 0.0, 0.0, 1.0, 0.0, 0.0, 1.0, 0.0, 0.0, 1.0, 0.0, 0.0, 1.0, 0.0, 0.0, 1.0, 0.0, 0.0, 1.0, 0.0, 0.0, 1.0, 0.0, 0.0, 0.0, 1.0, 0.0, 0.0, 1.0, 0.0, 0.0, 1.0, 0.0, 0.0, 1.0, 0.0, -1.0, 0.0, 0.0, -1.0, 0.0, 0.0, -1.0, 0.0, 0.0, -1.0, 0.0, 0.0, -1.0, 0.0, 0.0, -1.0, 0.0, 0.0, -1.0, 0.0, 0.0, -1.0, 0.0, 0.0, 1.0, 0.0, 0.0, 1.0, 0.0, 0.0, 1.0, 0.0, 0.0, 1.0, 0.0, 0.0, 1.0, 0.0, 0.0, 1.0, 0.0, 0.0, 1.0, 0.0, 0.0, 1.0, 0.0, 0.0, -1.0, 0.0, 0.0, -1.0, 0.0, 0.0, -1.0, 0.0, 0.0, -1.0, 0.0, 0.0, -1.0, 0.0, 0.0, -1.0, 0.0, 0.0, -1.0, 0.0, 0.0, -1.0, 0.0, 1.0, 0.0, 0.0, 1.0, 0.0, 0.0, 1.0, 0.0, 0.0, 1.0, 0.0, 0.0, 0.0, 1.0, 0.0, 0.0, 1.0, 0.0, 0.0, 1.0, 0.0, 0.0, 1.0, 0.0, -1.0, 0.0, 0.0, -1.0, 0.0, 0.0, -1.0, 0.0, 0.0, -1.0, 0.0, 0.0, -1.0, 0.0, 0.0, -1.0, 0.0, 0.0, -1.0, 0.0, 0.0, -1.0, 0.0, 0.0, 0.0, 1.0, 0.0, 0.0, 1.0, 0.0, 0.0, 1.0, 0.0, 0.0, 1.0, 0.0, 1.0, 0.0, 0.0, 1.0, 0.0, 0.0, 1.0, 0.0, 0.0, 1.0, 0.0, 0.0, 0.0, -1.0, 0.0, 0.0, -1.0, 0.0, 0.0, -1.0, 0.0, 0.0, -1.0, 0.0, 0.0, -1.0, 0.0, 0.0, -1.0, 0.0, 0.0, -1.0, 0.0, 0.0, -1.0, 0.0, 0.0, 1.0, 0.0, 0.0, 1.0, 0.0, 0.0, 1.0, 0.0, 0.0, 1.0, 0.0, 0.0, 1.0, 0.0, 0.0, 1.0, 0.0, 0.0, 1.0, 0.0, 0.0, 1.0, 0.0, 0.0, -1.0, 0.0, 0.0, -1.0, 0.0, 0.0, -1.0, 0.0, 0.0, -1.0, 0.0, 1.0, 0.0, 0.0, 1.0, 0.0, 0.0, 1.0, 0.0, 0.0, 1.0, 0.0, 0.0, -1.0, 0.0, 0.0, -1.0, 0.0, 0.0, -1.0, 0.0, 0.0, -1.0, 0.0, 0.0, -1.0, 0.0, 0.0, -1.0, 0.0, 0.0, -1.0, 0.0, 0.0, -1.0, 0.0, 0.0, 1.0, 0.0, 0.0, 1.0, 0.0, 0.0, 1.0, 0.0, 0.0, 1.0, 0.0, 0.0, 0.0, 0.0, 1.0, 0.0, 0.0, 1.0, 0.0, 0.0, 1.0, 0.0, 0.0, 1.0, 0.0, 0.0, 1.0, 0.0, 0.0, 1.0, 0.0, 0.0, 1.0, 0.0, 0.0, 1.0, 0.0, 0.0, 1.0, 0.0, 0.0, 1.0, 0.0, 0.0, 1.0, 0.0, 0.0, 1.0, 1.0, 0.0, 0.0, 1.0, 0.0, 0.0, 1.0, 0.0, 0.0, 1.0, 0.0, 0.0, -1.0, 0.0, 0.0, -1.0, 0.0, 0.0, -1.0, 0.0, 0.0, -1.0, 0.0, 0.0, 1.0, 0.0, 0.0, 1.0, 0.0, 0.0, 1.0, 0.0, 0.0, 1.0, 0.0, 0.0, 0.0, 0.0, 1.0, 0.0, 0.0, 1.0, 0.0, 0.0, 1.0, 0.0, 0.0, 1.0, 0.0, 0.0, 1.0, 0.0, 0.0, 1.0, 0.0, 0.0, 1.0, 0.0, 0.0, 1.0, 0.0, 0.0, 1.0, 0.0, 0.0, 1.0, 0.0, 0.0, 1.0, 0.0, 0.0, 1.0, 1.0, 0.0, 0.0, 1.0, 0.0, 0.0, 1.0, 0.0, 0.0, 1.0, 0.0, 0.0, 1.0, 0.0, 0.0, 1.0, 0.0, 0.0, 1.0, 0.0, 0.0, 1.0, 0.0, 0.0, -1.0, 0.0, 0.0, -1.0, 0.0, 0.0, -1.0, 0.0, 0.0, -1.0, 0.0, 0.0, -1.0, 0.0, 0.0, -1.0, 0.0, 0.0, -1.0, 0.0, 0.0, -1.0, 0.0, 0.0, -1.0, 0.0, 0.0, -1.0, 0.0, 0.0, -1.0, 0.0, 0.0, -1.0, 0.0, 0.0])] * 3)])
me_cube_004 = bpy.data.meshes.new('Cube.004')
me_cube_004.from_pydata([(-1.006, -1.0, -1.0), (-1.006, -1.0, 1.0), (-1.006, 1.0, -1.0), (-1.006, 1.0, 1.0), (1.0, -1.0, -1.0), (1.0, -1.0, 1.0), (1.0, 1.0, -1.0), (1.0, 1.0, 1.0), (0.9752, 1.0, -1.0), (0.9752, 1.0, 1.0), (0.9752, -1.0, -1.0), (0.9752, -1.0, 1.0), (-0.9819, 1.0, -1.0), (-0.9819, -1.0, 1.0), (-0.9819, 1.0, 1.0), (-0.9819, -1.0, -1.0), (-1.006, -1.0, 0.9603), (-1.006, 1.0, 0.9603), (1.0, 1.0, 0.9603), (1.0, -1.0, 0.9603), (0.9752, -1.0, 0.9603), (0.9752, 1.0, 0.9603), (-0.9819, 1.0, 0.9603), (-0.9819, -1.0, 0.9603), (-1.006, 1.0, -0.9622), (1.0, 1.0, -0.9622), (1.0, -1.0, -0.9622), (0.9752, -1.0, -0.9622), (0.9752, 1.0, -0.9622), (-0.9819, 1.0, -0.9622), (-0.9819, -1.0, -0.9622), (-1.006, -1.0, -0.9622), (-1.006, -0.9506, -1.0), (-1.006, -0.9506, 1.0), (1.0, -0.9506, -1.0), (1.0, -0.9506, 1.0), (0.9752, -0.9506, 1.0), (-0.9819, -0.9506, 1.0), (1.0, -0.9506, 0.9603), (-1.006, -0.9506, 0.9603), (-1.006, -0.9506, -0.9622), (1.0, -0.9506, -0.9622), (-1.006, 0.9457, 1.0), (1.0, 0.9457, -1.0), (-1.006, 0.9457, 0.9603), (-1.006, 0.9457, -0.9622), (-1.006, 0.9457, -1.0), (1.0, 0.9457, 1.0), (0.9752, 0.9457, 1.0), (-0.9819, 0.9457, 1.0), (1.0, 0.9457, 0.9603), (1.0, 0.9457, -0.9622), (-1.006, -1.0, -1.0), (-1.006, -1.0, 1.0), (-1.006, 1.0, -1.0), (-1.006, 1.0, 1.0), (1.0, -1.0, -1.0), (1.0, -1.0, 1.0), (1.0, 1.0, -1.0), (1.0, 1.0, 1.0), (0.9752, 1.0, -1.0), (0.9752, 1.0, 1.0), (0.9752, -1.0, -1.0), (0.9752, -1.0, 1.0), (-0.9819, 1.0, -1.0), (-0.9819, -1.0, 1.0), (-0.9819, 1.0, 1.0), (-0.9819, -1.0, -1.0), (-1.006, -1.0, 0.9603), (-1.006, 1.0, 0.9603), (1.0, 1.0, 0.9603), (1.0, -1.0, 0.9603), (0.9752, -1.0, 0.9603), (0.9752, 1.0, 0.9603), (-0.9819, 1.0, 0.9603), (-0.9819, -1.0, 0.9603), (-1.006, 1.0, -0.9622), (1.0, 1.0, -0.9622), (1.0, -1.0, -0.9622), (0.9752, -1.0, -0.9622), (0.9752, 1.0, -0.9622), (-0.9819, 1.0, -0.9622), (-0.9819, -1.0, -0.9622), (-1.006, -1.0, -0.9622), (-1.006, -0.9506, -1.0), (-1.006, -0.9506, 1.0), (1.0, -0.9506, -1.0), (1.0, -0.9506, 1.0), (0.9752, -0.9506, 1.0), (-0.9819, -0.9506, 1.0), (1.0, -0.9506, 0.9603), (-1.006, -0.9506, 0.9603), (-1.006, -0.9506, -0.9622), (1.0, -0.9506, -0.9622), (-1.006, 0.9457, 1.0), (1.0, 0.9457, -1.0), (-1.006, 0.9457, 0.9603), (-1.006, 0.9457, -0.9622), (-1.006, 0.9457, -1.0), (1.0, 0.9457, 1.0), (0.9752, 0.9457, 1.0), (-0.9819, 0.9457, 1.0), (1.0, 0.9457, 0.9603), (1.0, 0.9457, -0.9622)], [], [(44, 42, 3, 17), (21, 9, 7, 18), (38, 35, 5, 19), (23, 13, 1, 16), (35, 36, 11, 5), (37, 33, 1, 13), (19, 5, 11, 20), (22, 14, 9, 21), (17, 3, 14, 22), (36, 37, 13, 11), (20, 11, 13, 23), (27, 20, 23, 30), (24, 17, 22, 29), (29, 22, 21, 28), (26, 19, 20, 27), (30, 23, 16, 31), (41, 38, 19, 26), (28, 21, 18, 25), (45, 44, 17, 24), (46, 45, 24, 2), (8, 28, 25, 6), (34, 41, 26, 4), (15, 30, 31, 0), (4, 26, 27, 10), (12, 29, 28, 8), (2, 24, 29, 12), (10, 27, 30, 15), (43, 51, 41, 34), (0, 31, 40, 32), (31, 16, 39, 40), (51, 50, 38, 41), (48, 49, 37, 36), (49, 42, 33, 37), (47, 48, 36, 35), (50, 47, 35, 38), (16, 1, 33, 39), (18, 7, 47, 50), (7, 9, 48, 47), (14, 3, 42, 49), (9, 14, 49, 48), (25, 18, 50, 51), (6, 25, 51, 43), (32, 40, 45, 46), (40, 39, 44, 45), (39, 33, 42, 44), (96, 94, 55, 69), (73, 61, 59, 70), (90, 87, 57, 71), (75, 65, 53, 68), (87, 88, 63, 57), (89, 85, 53, 65), (71, 57, 63, 72), (74, 66, 61, 73), (69, 55, 66, 74), (88, 89, 65, 63), (72, 63, 65, 75), (79, 72, 75, 82), (76, 69, 74, 81), (81, 74, 73, 80), (78, 71, 72, 79), (82, 75, 68, 83), (93, 90, 71, 78), (80, 73, 70, 77), (97, 96, 69, 76), (98, 97, 76, 54), (60, 80, 77, 58), (86, 93, 78, 56), (67, 82, 83, 52), (56, 78, 79, 62), (64, 81, 80, 60), (54, 76, 81, 64), (62, 79, 82, 67), (95, 103, 93, 86), (52, 83, 92, 84), (83, 68, 91, 92), (103, 102, 90, 93), (100, 101, 89, 88), (101, 94, 85, 89), (99, 100, 88, 87), (102, 99, 87, 90), (68, 53, 85, 91), (70, 59, 99, 102), (59, 61, 100, 99), (66, 55, 94, 101), (61, 66, 101, 100), (77, 70, 102, 103), (58, 77, 103, 95), (84, 92, 97, 98), (92, 91, 96, 97), (91, 85, 94, 96)])
me_cube_004.polygons.foreach_set('use_smooth', [True] * 90)
me_cube_004.polygons.foreach_set('material_index', [1, 1, 1, 1, 1, 1, 1, 1, 1, 1, 1, 0, 1, 0, 1, 1, 1, 1, 1, 1, 1, 1, 1, 1, 1, 1, 1, 1, 1, 1, 0, 0, 1, 1, 1, 1, 1, 1, 1, 1, 1, 1, 1, 0, 1, 1, 1, 1, 1, 1, 1, 1, 1, 1, 1, 1, 0, 1, 0, 1, 1, 1, 1, 1, 1, 1, 1, 1, 1, 1, 1, 1, 1, 1, 1, 0, 0, 1, 1, 1, 1, 1, 1, 1, 1, 1, 1, 1, 0, 1])
_k = set([(0, 31), (1, 13), (1, 16), (1, 33), (2, 24), (3, 14), (3, 17), (3, 42), (4, 26), (5, 11), (5, 19), (5, 35), (6, 25), (7, 9), (7, 18), (7, 47), (9, 14), (11, 13), (16, 31), (17, 24), (18, 25), (19, 26), (33, 42), (35, 47), (52, 83), (53, 65), (53, 68), (53, 85), (54, 76), (55, 66), (55, 69), (55, 94), (56, 78), (57, 63), (57, 71), (57, 87), (58, 77), (59, 61), (59, 70), (59, 99), (61, 66), (63, 65), (68, 83), (69, 76), (70, 77), (71, 78), (85, 94), (87, 99)])
me_cube_004.attributes.new('sharp_edge', 'BOOLEAN', 'EDGE').data.foreach_set('value', [ (min(e.vertices), max(e.vertices)) in _k for e in me_cube_004.edges])
me_cube_004.materials.append(mat_glass)
me_cube_004.materials.append(mat_metal_001)
me_cube_004.use_remesh_preserve_volume = False
me_cube_004.use_remesh_preserve_attributes = False
me_cube_004.use_mirror_vertex_groups = False
me_cube_004.update()
me_cube_004.normals_split_custom_set([tuple(v) for v in zip(*[iter([-1.0, 0.0, 0.0, -1.0, 0.0, 0.0, -1.0, 0.0, 0.0, -1.0, 0.0, 0.0, 0.0, 1.0, 0.0, 0.0, 1.0, 0.0, 0.0, 1.0, 0.0, 0.0, 1.0, 0.0, 1.0, 0.0, 0.0, 1.0, 0.0, 0.0, 1.0, 0.0, 0.0, 1.0, 0.0, 0.0, 0.0, -1.0, 0.0, 0.0, -1.0, 0.0, 0.0, -1.0, 0.0, 0.0, -1.0, 0.0, 0.0, 0.0, 1.0, 0.0, 0.0, 1.0, 0.0, 0.0, 1.0, 0.0, 0.0, 1.0, 0.0, 0.0, 1.0, 0.0, 0.0, 1.0, 0.0, 0.0, 1.0, 0.0, 0.0, 1.0, 0.0, -1.0, 0.0, 0.0, -1.0, 0.0, 0.0, -1.0, 0.0, 0.0, -1.0, 0.0, 0.0, 1.0, 0.0, 0.0, 1.0, 0.0, 0.0, 1.0, 0.0, 0.0, 1.0, 0.0, 0.0, 1.0, 0.0, 0.0, 1.0, 0.0, 0.0, 1.0, 0.0, 0.0, 1.0, 0.0, 0.0, 0.0, 1.0, 0.0, 0.0, 1.0, 0.0, 0.0, 1.0, 0.0, 0.0, 1.0, 0.0, -1.0, 0.0, 0.0, -1.0, 0.0, 0.0, -1.0, 0.0, 0.0, -1.0, 0.0, 0.0, -1.0, 0.0, 0.0, -1.0, 0.0, 0.0, -1.0, 0.0, 0.0, -1.0, 0.0, 0.0, 1.0, 0.0, 0.0, 1.0, 0.0, 0.0, 1.0, 0.0, 0.0, 1.0, 0.0, 0.0, 1.0, 0.0, 0.0, 1.0, 0.0, 0.0, 1.0, 0.0, 0.0, 1.0, 0.0, 0.0, -1.0, 0.0, 0.0, -1.0, 0.0, 0.0, -1.0, 0.0, 0.0, -1.0, 0.0, 0.0, -1.0, 0.0, 0.0, -1.0, 0.0, 0.0, -1.0, 0.0, 0.0, -1.0, 0.0, 1.0, 0.0, 0.0, 1.0, 0.0, 0.0, 1.0, 0.0, 0.0, 1.0, 0.0, 0.0, 0.0, 1.0, 0.0, 0.0, 1.0, 0.0, 0.0, 1.0, 0.0, 0.0, 1.0, 0.0, -1.0, 0.0, 0.0, -1.0, 0.0, 0.0, -1.0, 0.0, 0.0, -1.0, 0.0, 0.0, -1.0, 0.0, 0.0, -1.0, 0.0, 0.0, -1.0, 0.0, 0.0, -1.0, 0.0, 0.0, 0.0, 1.0, 0.0, 0.0, 1.0, 0.0, 0.0, 1.0, 0.0, 0.0, 1.0, 0.0, 1.0, 0.0, 0.0, 1.0, 0.0, 0.0, 1.0, 0.0, 0.0, 1.0, 0.0, 0.0, 0.0, -1.0, 0.0, 0.0, -1.0, 0.0, 0.0, -1.0, 0.0, 0.0, -1.0, 0.0, 0.0, -1.0, 0.0, 0.0, -1.0, 0.0, 0.0, -1.0, 0.0, 0.0, -1.0, 0.0, 0.0, 1.0, 0.0, 0.0, 1.0, 0.0, 0.0, 1.0, 0.0, 0.0, 1.0, 0.0, 0.0, 1.0, 0.0, 0.0, 1.0, 0.0, 0.0, 1.0, 0.0, 0.0, 1.0, 0.0, 0.0, -1.0, 0.0, 0.0, -1.0, 0.0, 0.0, -1.0, 0.0, 0.0, -1.0, 0.0, 1.0, 0.0, 0.0, 1.0, 0.0, 0.0, 1.0, 0.0, 0.0, 1.0, 0.0, 0.0, -1.0, 0.0, 0.0, -1.0, 0.0, 0.0, -1.0, 0.0, 0.0, -1.0, 0.0, 0.0, -1.0, 0.0, 0.0, -1.0, 0.0, 0.0, -1.0, 0.0, 0.0, -1.0, 0.0, 0.0, 1.0, 0.0, 0.0, 1.0, 0.0, 0.0, 1.0, 0.0, 0.0, 1.0, 0.0, 0.0, 0.0, 0.0, 1.0, 0.0, 0.0, 1.0, 0.0, 0.0, 1.0, 0.0, 0.0, 1.0, 0.0, 0.0, 1.0, 0.0, 0.0, 1.0, 0.0, 0.0, 1.0, 0.0, 0.0, 1.0, 0.0, 0.0, 1.0, 0.0, 0.0, 1.0, 0.0, 0.0, 1.0, 0.0, 0.0, 1.0, 1.0, 0.0, 0.0, 1.0, 0.0, 0.0, 1.0, 0.0, 0.0, 1.0, 0.0, 0.0, -1.0, 0.0, 0.0, -1.0, 0.0, 0.0, -1.0, 0.0, 0.0, -1.0, 0.0, 0.0, 1.0, 0.0, 0.0, 1.0, 0.0, 0.0, 1.0, 0.0, 0.0, 1.0, 0.0, 0.0, 0.0, 0.0, 1.0, 0.0, 0.0, 1.0, 0.0, 0.0, 1.0, 0.0, 0.0, 1.0, 0.0, 0.0, 1.0, 0.0, 0.0, 1.0, 0.0, 0.0, 1.0, 0.0, 0.0, 1.0, 0.0, 0.0, 1.0, 0.0, 0.0, 1.0, 0.0, 0.0, 1.0, 0.0, 0.0, 1.0, 1.0, 0.0, 0.0, 1.0, 0.0, 0.0, 1.0, 0.0, 0.0, 1.0, 0.0, 0.0, 1.0, 0.0, 0.0, 1.0, 0.0, 0.0, 1.0, 0.0, 0.0, 1.0, 0.0, 0.0, -1.0, 0.0, 0.0, -1.0, 0.0, 0.0, -1.0, 0.0, 0.0, -1.0, 0.0, 0.0, -1.0, 0.0, 0.0, -1.0, 0.0, 0.0, -1.0, 0.0, 0.0, -1.0, 0.0, 0.0, -1.0, 0.0, 0.0, -1.0, 0.0, 0.0, -1.0, 0.0, 0.0, -1.0, 0.0, 0.0, -1.0, 0.0, 0.0, -1.0, 0.0, 0.0, -1.0, 0.0, 0.0, -1.0, 0.0, 0.0, 0.0, 1.0, 0.0, 0.0, 1.0, 0.0, 0.0, 1.0, 0.0, 0.0, 1.0, 0.0, 1.0, 0.0, 0.0, 1.0, 0.0, 0.0, 1.0, 0.0, 0.0, 1.0, 0.0, 0.0, 0.0, -1.0, 0.0, 0.0, -1.0, 0.0, 0.0, -1.0, 0.0, 0.0, -1.0, 0.0, 0.0, 0.0, 1.0, 0.0, 0.0, 1.0, 0.0, 0.0, 1.0, 0.0, 0.0, 1.0, 0.0, 0.0, 1.0, 0.0, 0.0, 1.0, 0.0, 0.0, 1.0, 0.0, 0.0, 1.0, 0.0, -1.0, 0.0, 0.0, -1.0, 0.0, 0.0, -1.0, 0.0, 0.0, -1.0, 0.0, 0.0, 1.0, 0.0, 0.0, 1.0, 0.0, 0.0, 1.0, 0.0, 0.0, 1.0, 0.0, 0.0, 1.0, 0.0, 0.0, 1.0, 0.0, 0.0, 1.0, 0.0, 0.0, 1.0, 0.0, 0.0, 0.0, 1.0, 0.0, 0.0, 1.0, 0.0, 0.0, 1.0, 0.0, 0.0, 1.0, 0.0, -1.0, 0.0, 0.0, -1.0, 0.0, 0.0, -1.0, 0.0, 0.0, -1.0, 0.0, 0.0, -1.0, 0.0, 0.0, -1.0, 0.0, 0.0, -1.0, 0.0, 0.0, -1.0, 0.0, 0.0, 1.0, 0.0, 0.0, 1.0, 0.0, 0.0, 1.0, 0.0, 0.0, 1.0, 0.0, 0.0, 1.0, 0.0, 0.0, 1.0, 0.0, 0.0, 1.0, 0.0, 0.0, 1.0, 0.0, 0.0, -1.0, 0.0, 0.0, -1.0, 0.0, 0.0, -1.0, 0.0, 0.0, -1.0, 0.0, 0.0, -1.0, 0.0, 0.0, -1.0, 0.0, 0.0, -1.0, 0.0, 0.0, -1.0, 0.0, 1.0, 0.0, 0.0, 1.0, 0.0, 0.0, 1.0, 0.0, 0.0, 1.0, 0.0, 0.0, 0.0, 1.0, 0.0, 0.0, 1.0, 0.0, 0.0, 1.0, 0.0, 0.0, 1.0, 0.0, -1.0, 0.0, 0.0, -1.0, 0.0, 0.0, -1.0, 0.0, 0.0, -1.0, 0.0, 0.0, -1.0, 0.0, 0.0, -1.0, 0.0, 0.0, -1.0, 0.0, 0.0, -1.0, 0.0, 0.0, 0.0, 1.0, 0.0, 0.0, 1.0, 0.0, 0.0, 1.0, 0.0, 0.0, 1.0, 0.0, 1.0, 0.0, 0.0, 1.0, 0.0, 0.0, 1.0, 0.0, 0.0, 1.0, 0.0, 0.0, 0.0, -1.0, 0.0, 0.0, -1.0, 0.0, 0.0, -1.0, 0.0, 0.0, -1.0, 0.0, 0.0, -1.0, 0.0, 0.0, -1.0, 0.0, 0.0, -1.0, 0.0, 0.0, -1.0, 0.0, 0.0, 1.0, 0.0, 0.0, 1.0, 0.0, 0.0, 1.0, 0.0, 0.0, 1.0, 0.0, 0.0, 1.0, 0.0, 0.0, 1.0, 0.0, 0.0, 1.0, 0.0, 0.0, 1.0, 0.0, 0.0, -1.0, 0.0, 0.0, -1.0, 0.0, 0.0, -1.0, 0.0, 0.0, -1.0, 0.0, 1.0, 0.0, 0.0, 1.0, 0.0, 0.0, 1.0, 0.0, 0.0, 1.0, 0.0, 0.0, -1.0, 0.0, 0.0, -1.0, 0.0, 0.0, -1.0, 0.0, 0.0, -1.0, 0.0, 0.0, -1.0, 0.0, 0.0, -1.0, 0.0, 0.0, -1.0, 0.0, 0.0, -1.0, 0.0, 0.0, 1.0, 0.0, 0.0, 1.0, 0.0, 0.0, 1.0, 0.0, 0.0, 1.0, 0.0, 0.0, 0.0, 0.0, 1.0, 0.0, 0.0, 1.0, 0.0, 0.0, 1.0, 0.0, 0.0, 1.0, 0.0, 0.0, 1.0, 0.0, 0.0, 1.0, 0.0, 0.0, 1.0, 0.0, 0.0, 1.0, 0.0, 0.0, 1.0, 0.0, 0.0, 1.0, 0.0, 0.0, 1.0, 0.0, 0.0, 1.0, 1.0, 0.0, 0.0, 1.0, 0.0, 0.0, 1.0, 0.0, 0.0, 1.0, 0.0, 0.0, -1.0, 0.0, 0.0, -1.0, 0.0, 0.0, -1.0, 0.0, 0.0, -1.0, 0.0, 0.0, 1.0, 0.0, 0.0, 1.0, 0.0, 0.0, 1.0, 0.0, 0.0, 1.0, 0.0, 0.0, 0.0, 0.0, 1.0, 0.0, 0.0, 1.0, 0.0, 0.0, 1.0, 0.0, 0.0, 1.0, 0.0, 0.0, 1.0, 0.0, 0.0, 1.0, 0.0, 0.0, 1.0, 0.0, 0.0, 1.0, 0.0, 0.0, 1.0, 0.0, 0.0, 1.0, 0.0, 0.0, 1.0, 0.0, 0.0, 1.0, 1.0, 0.0, 0.0, 1.0, 0.0, 0.0, 1.0, 0.0, 0.0, 1.0, 0.0, 0.0, 1.0, 0.0, 0.0, 1.0, 0.0, 0.0, 1.0, 0.0, 0.0, 1.0, 0.0, 0.0, -1.0, 0.0, 0.0, -1.0, 0.0, 0.0, -1.0, 0.0, 0.0, -1.0, 0.0, 0.0, -1.0, 0.0, 0.0, -1.0, 0.0, 0.0, -1.0, 0.0, 0.0, -1.0, 0.0, 0.0, -1.0, 0.0, 0.0, -1.0, 0.0, 0.0, -1.0, 0.0, 0.0, -1.0, 0.0, 0.0])] * 3)])
me_cube = bpy.data.meshes.new('Cube')
me_cube.from_pydata([(-0.2, -0.2, -0.2), (-0.2, -0.2, 0.2), (-0.2, 0.2, -0.2), (-0.2, 0.2, 0.2), (0.2, -0.2, -0.2), (0.2, -0.2, 0.2), (0.2, 0.2, -0.2), (0.2, 0.2, 0.2), (0.06756, 0.2, -0.2), (0.06756, 0.2, 0.2), (0.06756, -0.2, -0.2), (0.06756, -0.2, 0.2), (-0.06639, 0.2, -0.2), (-0.06639, -0.2, 0.2), (-0.06639, 0.2, 0.2), (-0.06639, -0.2, -0.2), (-0.06809, 0.2, -0.2), (-0.06809, -0.2, 0.2), (-0.06809, 0.2, 0.2), (-0.06809, -0.2, -0.2), (0.06588, 0.2, 0.2), (0.06588, -0.2, -0.2), (0.06588, 0.2, -0.2), (0.06588, -0.2, 0.2), (0.1984, 0.2, 0.2), (0.1984, -0.2, -0.2), (0.1984, 0.2, -0.2), (0.1984, -0.2, 0.2), (-0.1984, 0.2, -0.2), (-0.1984, -0.2, 0.2), (-0.1984, 0.2, 0.2), (-0.1984, -0.2, -0.2), (-0.2, -0.1896, -0.2), (-0.2, -0.1896, 0.2), (0.2, -0.1896, -0.2), (0.2, -0.1896, 0.2), (0.06756, -0.1896, 0.2), (0.06756, -0.1896, -0.2), (-0.06639, -0.1896, -0.2), (-0.06639, -0.1896, 0.2), (-0.06809, -0.1896, -0.2), (-0.06809, -0.1896, 0.2), (0.06588, -0.1896, 0.2), (0.06588, -0.1896, -0.2), (0.1984, -0.1896, 0.2), (0.1984, -0.1896, -0.2), (-0.1984, -0.1896, -0.2), (-0.1984, -0.1896, 0.2), (-0.2, -0.2, -0.2), (-0.2, -0.2, 0.2), (-0.2, 0.2, -0.2), (-0.2, 0.2, 0.2), (0.2, -0.2, -0.2), (0.2, -0.2, 0.2), (0.2, 0.2, -0.2), (0.2, 0.2, 0.2), (0.06756, 0.2, -0.2), (0.06756, 0.2, 0.2), (0.06756, -0.2, -0.2), (0.06756, -0.2, 0.2), (-0.06639, 0.2, -0.2), (-0.06639, -0.2, 0.2), (-0.06639, 0.2, 0.2), (-0.06639, -0.2, -0.2), (-0.06809, 0.2, -0.2), (-0.06809, -0.2, 0.2), (-0.06809, 0.2, 0.2), (-0.06809, -0.2, -0.2), (0.06588, 0.2, 0.2), (0.06588, -0.2, -0.2), (0.06588, 0.2, -0.2), (0.06588, -0.2, 0.2), (0.1984, 0.2, 0.2), (0.1984, -0.2, -0.2), (0.1984, 0.2, -0.2), (0.1984, -0.2, 0.2), (-0.1984, 0.2, -0.2), (-0.1984, -0.2, 0.2), (-0.1984, 0.2, 0.2), (-0.1984, -0.2, -0.2), (-0.2, -0.1896, -0.2), (-0.2, -0.1896, 0.2), (0.2, -0.1896, -0.2), (0.2, -0.1896, 0.2), (0.06756, -0.1896, 0.2), (0.06756, -0.1896, -0.2), (-0.06639, -0.1896, -0.2), (-0.06639, -0.1896, 0.2), (-0.06809, -0.1896, -0.2), (-0.06809, -0.1896, 0.2), (0.06588, -0.1896, 0.2), (0.06588, -0.1896, -0.2), (0.1984, -0.1896, 0.2), (0.1984, -0.1896, -0.2), (-0.1984, -0.1896, -0.2), (-0.1984, -0.1896, 0.2), (-0.2, -0.2, 7.8), (-0.2, -0.2, 8.2), (-0.2, 0.2, 7.8), (-0.2, 0.2, 8.2), (0.2, -0.2, 7.8), (0.2, -0.2, 8.2), (0.2, 0.2, 7.8), (0.2, 0.2, 8.2), (0.06756, 0.2, 7.8), (0.06756, 0.2, 8.2), (0.06756, -0.2, 7.8), (0.06756, -0.2, 8.2), (-0.06639, 0.2, 7.8), (-0.06639, -0.2, 8.2), (-0.06639, 0.2, 8.2), (-0.06639, -0.2, 7.8), (-0.06809, 0.2, 7.8), (-0.06809, -0.2, 8.2), (-0.06809, 0.2, 8.2), (-0.06809, -0.2, 7.8), (0.06588, 0.2, 8.2), (0.06588, -0.2, 7.8), (0.06588, 0.2, 7.8), (0.06588, -0.2, 8.2), (0.1984, 0.2, 8.2), (0.1984, -0.2, 7.8), (0.1984, 0.2, 7.8), (0.1984, -0.2, 8.2), (-0.1984, 0.2, 7.8), (-0.1984, -0.2, 8.2), (-0.1984, 0.2, 8.2), (-0.1984, -0.2, 7.8), (-0.2, -0.1896, 7.8), (-0.2, -0.1896, 8.2), (0.2, -0.1896, 7.8), (0.2, -0.1896, 8.2), (0.06756, -0.1896, 8.2), (0.06756, -0.1896, 7.8), (-0.06639, -0.1896, 7.8), (-0.06639, -0.1896, 8.2), (-0.06809, -0.1896, 7.8), (-0.06809, -0.1896, 8.2), (0.06588, -0.1896, 8.2), (0.06588, -0.1896, 7.8), (0.1984, -0.1896, 8.2), (0.1984, -0.1896, 7.8), (-0.1984, -0.1896, 7.8), (-0.1984, -0.1896, 8.2), (-0.2, -0.2, 15.8), (-0.2, -0.2, 16.2), (-0.2, 0.2, 15.8), (-0.2, 0.2, 16.2), (0.2, -0.2, 15.8), (0.2, -0.2, 16.2), (0.2, 0.2, 15.8), (0.2, 0.2, 16.2), (0.06756, 0.2, 15.8), (0.06756, 0.2, 16.2), (0.06756, -0.2, 15.8), (0.06756, -0.2, 16.2), (-0.06639, 0.2, 15.8), (-0.06639, -0.2, 16.2), (-0.06639, 0.2, 16.2), (-0.06639, -0.2, 15.8), (-0.06809, 0.2, 15.8), (-0.06809, -0.2, 16.2), (-0.06809, 0.2, 16.2), (-0.06809, -0.2, 15.8), (0.06588, 0.2, 16.2), (0.06588, -0.2, 15.8), (0.06588, 0.2, 15.8), (0.06588, -0.2, 16.2), (0.1984, 0.2, 16.2), (0.1984, -0.2, 15.8), (0.1984, 0.2, 15.8), (0.1984, -0.2, 16.2), (-0.1984, 0.2, 15.8), (-0.1984, -0.2, 16.2), (-0.1984, 0.2, 16.2), (-0.1984, -0.2, 15.8), (-0.2, -0.1896, 15.8), (-0.2, -0.1896, 16.2), (0.2, -0.1896, 15.8), (0.2, -0.1896, 16.2), (0.06756, -0.1896, 16.2), (0.06756, -0.1896, 15.8), (-0.06639, -0.1896, 15.8), (-0.06639, -0.1896, 16.2), (-0.06809, -0.1896, 15.8), (-0.06809, -0.1896, 16.2), (0.06588, -0.1896, 16.2), (0.06588, -0.1896, 15.8), (0.1984, -0.1896, 16.2), (0.1984, -0.1896, 15.8), (-0.1984, -0.1896, 15.8), (-0.1984, -0.1896, 16.2), (0.2, -0.1896, 24.02), (0.2, -0.2, 24.02), (-0.1984, -0.2, 24.02), (-0.2, -0.2, 24.02), (0.1984, -0.2, 24.02), (0.06756, -0.2, 24.02), (0.06756, -0.1896, 24.02), (0.06588, -0.2, 24.02), (-0.06639, -0.2, 24.02), (-0.06639, -0.1896, 24.02), (-0.06809, -0.2, 24.02), (-0.06809, -0.1896, 24.02), (0.06588, -0.1896, 24.02), (0.1984, -0.1896, 24.02), (-0.1984, -0.1896, 24.02), (-0.2, -0.1896, 24.02)], [], [(32, 33, 3, 2), (26, 24, 7, 6), (34, 35, 5, 4), (31, 29, 1, 0), (45, 34, 4, 25), (47, 33, 1, 29), (44, 36, 11, 27), (43, 37, 10, 21), (25, 27, 11, 10), (22, 20, 9, 8), (16, 18, 14, 12), (40, 38, 15, 19), (42, 39, 13, 23), (21, 23, 13, 15), (46, 40, 19, 31), (28, 30, 18, 16), (39, 41, 17, 13), (15, 13, 17, 19), (10, 11, 23, 21), (36, 42, 23, 11), (12, 14, 20, 22), (38, 43, 21, 15), (4, 5, 27, 25), (35, 44, 27, 5), (37, 45, 25, 10), (8, 9, 24, 26), (2, 3, 30, 28), (32, 46, 31, 0), (41, 47, 29, 17), (19, 17, 29, 31), (18, 30, 47, 41), (2, 28, 46, 32), (8, 26, 45, 37), (7, 24, 44, 35), (12, 22, 43, 38), (9, 20, 42, 36), (14, 18, 41, 39), (28, 16, 40, 46), (20, 14, 39, 42), (16, 12, 38, 40), (22, 8, 37, 43), (24, 9, 36, 44), (30, 3, 33, 47), (26, 6, 34, 45), (6, 7, 35, 34), (0, 1, 33, 32), (80, 81, 51, 50), (74, 72, 55, 54), (82, 83, 53, 52), (79, 77, 49, 48), (93, 82, 52, 73), (95, 81, 49, 77), (92, 84, 59, 75), (91, 85, 58, 69), (73, 75, 59, 58), (70, 68, 57, 56), (64, 66, 62, 60), (88, 86, 63, 67), (90, 87, 61, 71), (69, 71, 61, 63), (94, 88, 67, 79), (76, 78, 66, 64), (87, 89, 65, 61), (63, 61, 65, 67), (58, 59, 71, 69), (84, 90, 71, 59), (60, 62, 68, 70), (86, 91, 69, 63), (52, 53, 75, 73), (83, 92, 75, 53), (85, 93, 73, 58), (56, 57, 72, 74), (50, 51, 78, 76), (80, 94, 79, 48), (89, 95, 77, 65), (67, 65, 77, 79), (66, 78, 95, 89), (50, 76, 94, 80), (56, 74, 93, 85), (55, 72, 92, 83), (60, 70, 91, 86), (57, 68, 90, 84), (62, 66, 89, 87), (76, 64, 88, 94), (68, 62, 87, 90), (64, 60, 86, 88), (70, 56, 85, 91), (72, 57, 84, 92), (78, 51, 81, 95), (74, 54, 82, 93), (54, 55, 83, 82), (48, 49, 81, 80), (128, 129, 99, 98), (122, 120, 103, 102), (130, 131, 101, 100), (127, 125, 97, 96), (141, 130, 100, 121), (143, 129, 97, 125), (140, 132, 107, 123), (139, 133, 106, 117), (121, 123, 107, 106), (118, 116, 105, 104), (112, 114, 110, 108), (136, 134, 111, 115), (138, 135, 109, 119), (117, 119, 109, 111), (142, 136, 115, 127), (124, 126, 114, 112), (135, 137, 113, 109), (111, 109, 113, 115), (106, 107, 119, 117), (132, 138, 119, 107), (108, 110, 116, 118), (134, 139, 117, 111), (100, 101, 123, 121), (131, 140, 123, 101), (133, 141, 121, 106), (104, 105, 120, 122), (98, 99, 126, 124), (128, 142, 127, 96), (137, 143, 125, 113), (115, 113, 125, 127), (114, 126, 143, 137), (98, 124, 142, 128), (104, 122, 141, 133), (103, 120, 140, 131), (108, 118, 139, 134), (105, 116, 138, 132), (110, 114, 137, 135), (124, 112, 136, 142), (116, 110, 135, 138), (112, 108, 134, 136), (118, 104, 133, 139), (120, 105, 132, 140), (126, 99, 129, 143), (122, 102, 130, 141), (102, 103, 131, 130), (96, 97, 129, 128), (176, 177, 147, 146), (170, 168, 151, 150), (178, 179, 149, 148), (175, 173, 145, 144), (189, 178, 148, 169), (180, 186, 204, 198), (161, 157, 200, 202), (187, 181, 154, 165), (169, 171, 155, 154), (166, 164, 153, 152), (160, 162, 158, 156), (184, 182, 159, 163), (191, 177, 207, 206), (165, 167, 157, 159), (190, 184, 163, 175), (172, 174, 162, 160), (157, 167, 199, 200), (159, 157, 161, 163), (154, 155, 167, 165), (188, 180, 198, 205), (156, 158, 164, 166), (182, 187, 165, 159), (148, 149, 171, 169), (179, 188, 205, 192), (181, 189, 169, 154), (152, 153, 168, 170), (146, 147, 174, 172), (176, 190, 175, 144), (145, 173, 194, 195), (163, 161, 173, 175), (162, 174, 191, 185), (146, 172, 190, 176), (152, 170, 189, 181), (151, 168, 188, 179), (156, 166, 187, 182), (153, 164, 186, 180), (158, 162, 185, 183), (172, 160, 184, 190), (164, 158, 183, 186), (160, 156, 182, 184), (166, 152, 181, 187), (168, 153, 180, 188), (174, 147, 177, 191), (170, 150, 178, 189), (150, 151, 179, 178), (144, 145, 177, 176), (78, 124, 142, 95), (95, 142, 127, 77), (81, 128, 142, 95), (49, 96, 128, 81), (98, 124, 78, 51), (143, 126, 172, 190), (146, 172, 126, 99), (143, 190, 175, 125), (129, 176, 190, 143), (97, 144, 176, 129), (175, 144, 97, 125), (176, 146, 99, 129), (113, 137, 184, 163), (135, 182, 159, 109), (184, 137, 135, 182), (114, 137, 184, 160), (110, 156, 182, 135), (160, 156, 110, 114), (159, 163, 113, 109), (143, 190, 184, 137), (113, 163, 175, 125), (65, 115, 136, 89), (89, 136, 134, 87), (87, 134, 111, 61), (66, 89, 136, 112), (112, 108, 62, 66), (108, 134, 87, 62), (61, 111, 115, 65), (128, 98, 51, 81), (127, 96, 49, 77), (95, 142, 136, 89), (65, 115, 127, 77), (57, 68, 118, 104), (71, 117, 139, 90), (59, 84, 133, 106), (106, 117, 71, 59), (90, 139, 133, 84), (118, 68, 90, 139), (21, 43, 37, 45, 36, 11, 10), (104, 133, 84, 57), (87, 134, 139, 90), (71, 117, 111, 61), (138, 119, 165, 187), (132, 181, 154, 107), (116, 166, 152, 105), (138, 187, 181, 132), (107, 154, 165, 119), (152, 181, 132, 105), (166, 116, 138, 187), (135, 182, 187, 138), (119, 165, 159, 109), (120, 170, 150, 103), (140, 123, 169, 189), (101, 148, 169, 123), (178, 148, 101, 131), (140, 189, 178, 131), (170, 120, 140, 189), (103, 150, 178, 131), (132, 181, 189, 140), (123, 169, 154, 107), (75, 121, 141, 92), (53, 100, 121, 75), (130, 100, 53, 83), (92, 141, 130, 83), (55, 72, 122, 102), (122, 72, 92, 141), (55, 102, 130, 83), (84, 133, 141, 92), (75, 121, 106, 59), (206, 207, 195, 194), (205, 198, 197, 196), (204, 201, 200, 199), (201, 203, 202, 200), (198, 204, 199, 197), (192, 205, 196, 193), (203, 206, 194, 202), (155, 171, 196, 197), (149, 179, 192, 193), (183, 185, 203, 201), (173, 161, 202, 194), (177, 145, 195, 207), (167, 155, 197, 199), (185, 191, 206, 203), (186, 183, 201, 204), (171, 149, 193, 196), (191, 174, 206), (177, 207, 147), (207, 206, 174, 147), (185, 203, 162), (201, 183, 158), (203, 201, 158, 162), (186, 204, 164), (198, 180, 153), (164, 204, 198, 153), (188, 205, 168), (192, 179, 151), (168, 205, 192, 151)])
me_cube.use_remesh_preserve_volume = False
me_cube.use_remesh_preserve_attributes = False
me_cube.use_mirror_vertex_groups = False
me_cube.update()

# ---- objects
ob_cube_004 = bpy.data.objects.new('Cube.004', me_cube_006)
ob_cube_003 = bpy.data.objects.new('Cube.003', me_cube_004)
ob_camera_001 = bpy.data.objects.new('Camera.001', cam_camera_001)
ob_lamp_001 = bpy.data.objects.new('Lamp.001', light_lamp_001)
ob_lamp = bpy.data.objects.new('Lamp', light_lamp)
ob_camera = bpy.data.objects.new('Camera', cam_camera)
ob_cube = bpy.data.objects.new('Cube', me_cube)

# ---- transforms, parenting, visibility, modifiers, constraints
ob_cube_004.location = (-1.996, 0.01736, 1.519)
ob_cube_004.rotation_euler = (-1.629e-07, 0.0, 0.0)
ob_cube_004.scale = (0.9699, 0.475, 0.505)
ob_cube_004.color = (0.8, 0.8, 0.8, 1.0)
ob_cube_004.lineart.crease_threshold = 0.0
ob_cube_003.location = (-0.001693, 0.01736, 1.513)
ob_cube_003.rotation_euler = (-1.629e-07, 0.0, 0.0)
ob_cube_003.scale = (0.9849, 0.475, 0.505)
ob_cube_003.color = (0.8, 0.8, 0.8, 1.0)
ob_cube_003.lineart.crease_threshold = 0.0
ob_camera_001.location = (6.269, -6.65, 5.035)
ob_camera_001.rotation_euler = (1.109, 1.308e-07, 0.8137)
ob_camera_001.color = (0.8, 0.8, 0.8, 1.0)
ob_camera_001.lineart.crease_threshold = 0.0
ob_lamp_001.location = (4.081, 1.007, 5.904)
ob_lamp_001.rotation_euler = (0.6503, 0.05522, 1.865)
ob_lamp_001.color = (0.8, 0.8, 0.8, 1.0)
ob_lamp_001.lineart.crease_threshold = 0.0
ob_lamp.location = (4.081, 1.007, 5.904)
ob_lamp.rotation_euler = (0.6503, 0.05522, 1.865)
ob_lamp.lock_rotations_4d = False
ob_lamp.empty_display_type = 'ARROWS'
ob_lamp.color = (0.0, 0.0, 0.0, 0.0)
ob_lamp.lineart.crease_threshold = 0.0
ob_camera.location = (6.269, -6.65, 5.035)
ob_camera.rotation_euler = (1.109, -0.0, 0.8137)
ob_camera.lock_rotations_4d = False
ob_camera.empty_display_type = 'ARROWS'
ob_camera.color = (0.0, 0.0, 0.0, 0.0)
ob_camera.display_type = 'WIRE'
ob_camera.lineart.crease_threshold = 0.0
ob_cube.location = (0.0, 0.0, 0.0)
ob_cube.scale = (15.0, 2.5, 0.0625)
ob_cube.lineart.crease_threshold = 0.0

# ---- collection membership
col_collection_1.objects.link(ob_cube_004)
col_collection_1.objects.link(ob_cube_003)
col_collection_1.objects.link(ob_camera_001)
col_collection_1.objects.link(ob_lamp_001)
col_collection_1.objects.link(ob_lamp)
col_collection_1.objects.link(ob_camera)
col_collection_3.objects.link(ob_cube_004)
col_collection_3.objects.link(ob_cube_003)
col_collection_3.objects.link(ob_camera_001)
col_collection_3.objects.link(ob_lamp_001)
col_collection_3.objects.link(ob_cube)

# ---- scene / render settings (as saved in the file)
scene.camera = ob_camera
scene.frame_start = 1; scene.frame_end = 250; scene.frame_set(1)
scene.render.engine = 'BLENDER_EEVEE_NEXT'
scene.render.resolution_percentage = 50
scene.render.dither_intensity = 0.0
scene.cycles.use_denoising = False
scene.cycles.samples = 128
scene.cycles.sampling_pattern = 'TABULATED_SOBOL'
scene.cycles.use_adaptive_sampling = False
scene.cycles.use_light_tree = False
scene.cycles.blur_glossy = 0.0
scene.cycles.sample_clamp_indirect = 0.0
scene.view_settings.view_transform = 'Standard'
bpy.context.view_layer.update()

